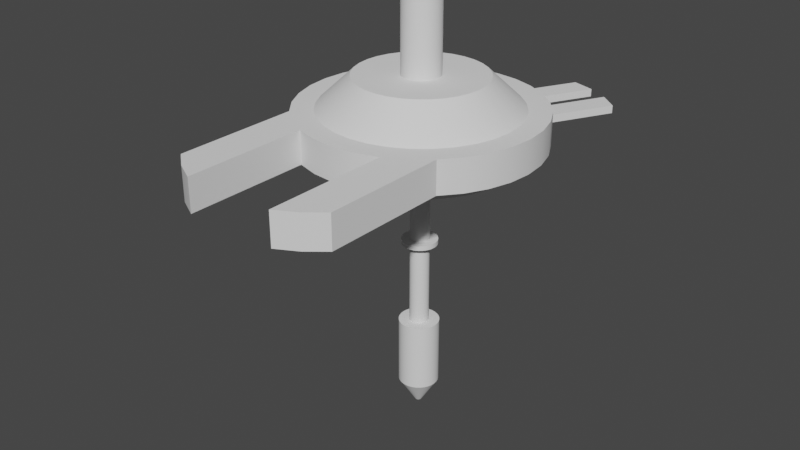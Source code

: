 # Source: station_mockup_2.blend  (saved by Blender 3.3.6; exported with 4.5.12 LTS)
import bpy
from mathutils import Matrix  # noqa: F401  (used for matrix-valued properties, if any)

bpy.ops.wm.read_factory_settings(use_empty=True)
scene = bpy.context.scene
scene.name = 'Scene'

# ---- collections
col_collection = bpy.data.collections.new('Collection'); scene.collection.children.link(col_collection)

# ---- node groups
ng_auto_smooth = bpy.data.node_groups.new('Auto Smooth', 'GeometryNodeTree')
_s = ng_auto_smooth.interface.new_socket(name='Geometry', in_out='OUTPUT', socket_type='NodeSocketGeometry')
_s = ng_auto_smooth.interface.new_socket(name='Geometry', in_out='INPUT', socket_type='NodeSocketGeometry')
_s = ng_auto_smooth.interface.new_socket(name='Angle', in_out='INPUT', socket_type='NodeSocketFloat')
_s.subtype = 'ANGLE'
_s.min_value = 0.0
_s.max_value = 3.142
ng_auto_smooth.is_modifier = True
_N = ng_auto_smooth.nodes; _L = ng_auto_smooth.links
n0 = _N.new('NodeGroupOutput'); n0.name = 'Group Output'; n0.location = (480, -100)
n1 = _N.new('NodeGroupInput'); n1.name = 'Group Input'; n1.location = (-420, -300)
n2 = _N.new('NodeGroupInput'); n2.name = 'Group Input.001'; n2.location = (-60, -100)
n3 = _N.new('GeometryNodeSetShadeSmooth'); n3.name = 'Set Shade Smooth'; n3.location = (120, -100)
n3.domain = 'EDGE'
n4 = _N.new('GeometryNodeSetShadeSmooth'); n4.name = 'Set Shade Smooth.001'; n4.location = (300, -100)
n5 = _N.new('GeometryNodeInputMeshEdgeAngle'); n5.name = 'Edge Angle'; n5.location = (-420, -220)
n6 = _N.new('GeometryNodeInputEdgeSmooth'); n6.name = 'Is Edge Smooth'; n6.location = (-60, -160)
n7 = _N.new('GeometryNodeInputShadeSmooth'); n7.name = 'Is Face Smooth'; n7.location = (-240, -340)
n8 = _N.new('FunctionNodeBooleanMath'); n8.name = 'Boolean Math'; n8.location = (-60, -220)
n9 = _N.new('FunctionNodeCompare'); n9.name = 'Compare'; n9.location = (-240, -180)
n9.operation = 'LESS_EQUAL'
_L.new(n5.outputs[0], n9.inputs[0])
_L.new(n4.outputs[0], n0.inputs[0])
_L.new(n1.outputs[1], n9.inputs[1])
_L.new(n9.outputs[0], n8.inputs[0])
_L.new(n7.outputs[0], n8.inputs[1])
_L.new(n2.outputs[0], n3.inputs[0])
_L.new(n6.outputs[0], n3.inputs[1])
_L.new(n3.outputs[0], n4.inputs[0])
_L.new(n8.outputs[0], n3.inputs[2])
n0.is_active_output = True

# ---- world
world_world = bpy.data.worlds.new('World'); scene.world = world_world
world_world.use_nodes = True; world_world.node_tree.nodes.clear()
_N = world_world.node_tree.nodes; _L = world_world.node_tree.links
n0 = _N.new('ShaderNodeOutputWorld'); n0.name = 'World Output'; n0.location = (300, 300)
n1 = _N.new('ShaderNodeBackground'); n1.name = 'Background'; n1.location = (10, 300)
n1.inputs[0].default_value = (0.05088, 0.05088, 0.05088, 1.0)
_L.new(n1.outputs[0], n0.inputs[0])
n0.is_active_output = True
world_world.color = (0.05088, 0.05088, 0.05088)
world_world.use_sun_shadow = False
world_world.sun_shadow_jitter_overblur = 0.0

# ---- meshes
me_cylinder = bpy.data.meshes.new('Cylinder')
me_cylinder.from_pydata([(-1.045e-06, 76.21, -13.34), (-1.045e-06, 96.97, 13.34), (14.87, 74.75, -13.34), (18.92, 95.11, 13.34), (29.16, 70.41, -13.34), (37.11, 89.59, 13.34), (42.34, 63.37, -13.34), (53.88, 80.63, 13.34), (53.89, 53.89, -13.34), (68.57, 68.57, 13.34), (63.37, 42.34, -13.34), (80.63, 53.88, 13.34), (70.41, 29.16, -13.34), (89.59, 37.11, 13.34), (74.75, 14.87, -13.34), (95.11, 18.92, 13.34), (76.21, -1.608e-07, -13.34), (96.97, -1.608e-07, 13.34), (74.75, -14.87, -13.34), (95.11, -18.92, 13.34), (70.41, -29.16, -13.34), (89.59, -37.11, 13.34), (63.37, -42.34, -13.34), (80.63, -53.88, 13.34), (53.89, -53.89, -13.34), (68.57, -68.57, 13.34), (42.34, -63.37, -13.34), (53.88, -80.63, 13.34), (29.16, -70.41, -13.34), (37.11, -89.59, 13.34), (14.87, -74.75, -13.34), (18.92, -95.11, 13.34), (-1.045e-06, -76.21, -13.34), (-1.045e-06, -96.97, 13.34), (-14.87, -74.75, -13.34), (-18.92, -95.11, 13.34), (-29.16, -70.41, -13.34), (-37.11, -89.59, 13.34), (-42.34, -63.37, -13.34), (-53.88, -80.63, 13.34), (-53.89, -53.89, -13.34), (-68.57, -68.57, 13.34), (-63.37, -42.34, -13.34), (-80.63, -53.88, 13.34), (-70.41, -29.16, -13.34), (-89.59, -37.11, 13.34), (-74.75, -14.87, -13.34), (-95.11, -18.92, 13.34), (-76.21, -1.608e-07, -13.34), (-96.97, -1.608e-07, 13.34), (-74.75, 14.87, -13.34), (-95.11, 18.92, 13.34), (-70.41, 29.16, -13.34), (-89.59, 37.11, 13.34), (-63.37, 42.34, -13.34), (-80.63, 53.88, 13.34), (-53.89, 53.89, -13.34), (-68.57, 68.57, 13.34), (-42.34, 63.37, -13.34), (-53.88, 80.63, 13.34), (-29.16, 70.41, -13.34), (-37.11, 89.59, 13.34), (-14.87, 74.75, -13.34), (-18.92, 95.11, 13.34), (68.57, -170.9, 13.34), (68.57, -170.9, -13.34), (53.88, -182.9, -13.34), (53.88, -182.9, 13.34), (37.11, -191.9, -13.34), (37.11, -191.9, 13.34), (-37.11, -191.9, 13.34), (-37.11, -191.9, -13.34), (-53.88, -182.9, -13.34), (-53.88, -182.9, 13.34), (-68.57, -170.9, -13.34), (-68.57, -170.9, 13.34), (18.92, 95.11, 13.34), (18.92, 95.11, -13.34), (37.11, 89.59, -13.34), (37.11, 89.59, 13.34), (53.88, 80.63, -13.34), (53.88, 80.63, 13.34), (68.57, 68.57, -13.34), (68.57, 68.57, 13.34), (18.92, 95.11, 3.065), (18.92, 95.11, -3.065), (37.11, 89.59, -3.065), (37.11, 89.59, 3.065), (53.88, 80.63, 3.065), (53.88, 80.63, -3.065), (68.57, 68.57, -3.065), (68.57, 68.57, 3.065), (44.83, 143.6, 3.065), (44.83, 143.6, -3.065), (63.02, 138.1, -3.065), (63.02, 138.1, 3.065), (79.78, 129.1, 3.065), (79.78, 129.1, -3.065), (94.48, 117.0, -3.065), (94.48, 117.0, 3.065), (15.46, 77.72, 13.34), (-1.13e-06, 79.24, 13.34), (30.32, 73.21, 13.34), (44.02, 65.88, 13.34), (56.03, 56.03, 13.34), (65.88, 44.02, 13.34), (73.21, 30.32, 13.34), (77.72, 15.46, 13.34), (79.24, -3.638e-07, 13.34), (77.72, -15.46, 13.34), (73.21, -30.32, 13.34), (65.88, -44.02, 13.34), (56.03, -56.03, 13.34), (44.02, -65.88, 13.34), (30.32, -73.21, 13.34), (15.46, -77.72, 13.34), (-1.13e-06, -79.24, 13.34), (-15.46, -77.72, 13.34), (-30.32, -73.21, 13.34), (-44.02, -65.88, 13.34), (-56.03, -56.03, 13.34), (-65.88, -44.02, 13.34), (-73.21, -30.32, 13.34), (-77.72, -15.46, 13.34), (-79.24, -3.638e-07, 13.34), (-77.72, 15.46, 13.34), (-73.21, 30.32, 13.34), (-65.88, 44.02, 13.34), (-56.03, 56.03, 13.34), (-44.02, 65.88, 13.34), (-30.32, 73.21, 13.34), (-15.46, 77.72, 13.34), (10.2, 51.27, 38.77), (-6.793e-07, 52.27, 38.77), (20.0, 48.29, 38.77), (29.04, 43.46, 38.77), (36.96, 36.96, 38.77), (43.46, 29.04, 38.77), (48.29, 20.0, 38.77), (51.27, 10.2, 38.77), (52.27, -3.559e-07, 38.77), (51.27, -10.2, 38.77), (48.29, -20.0, 38.77), (43.46, -29.04, 38.77), (36.96, -36.96, 38.77), (29.04, -43.46, 38.77), (20.0, -48.29, 38.77), (10.2, -51.27, 38.77), (-6.793e-07, -52.27, 38.77), (-10.2, -51.27, 38.77), (-20.0, -48.29, 38.77), (-29.04, -43.46, 38.77), (-36.96, -36.96, 38.77), (-43.46, -29.04, 38.77), (-48.29, -20.0, 38.77), (-51.27, -10.2, 38.77), (-52.27, -3.559e-07, 38.77), (-51.27, 10.2, 38.77), (-48.29, 20.0, 38.77), (-43.46, 29.04, 38.77), (-36.96, 36.96, 38.77), (-29.04, 43.46, 38.77), (-20.0, 48.29, 38.77), (-10.2, 51.27, 38.77), (3.004, 15.1, 38.77), (-3.822e-07, 15.4, 38.77), (5.892, 14.22, 38.77), (8.554, 12.8, 38.77), (10.89, 10.89, 38.77), (12.8, 8.554, 38.77), (14.22, 5.892, 38.77), (15.1, 3.004, 38.77), (15.4, 3.435e-07, 38.77), (15.1, -3.004, 38.77), (14.22, -5.892, 38.77), (12.8, -8.554, 38.77), (10.89, -10.89, 38.77), (8.554, -12.8, 38.77), (5.892, -14.22, 38.77), (3.004, -15.1, 38.77), (-3.822e-07, -15.4, 38.77), (-3.004, -15.1, 38.77), (-5.892, -14.22, 38.77), (-8.554, -12.8, 38.77), (-10.89, -10.89, 38.77), (-12.8, -8.554, 38.77), (-14.22, -5.892, 38.77), (-15.1, -3.004, 38.77), (-15.4, 3.435e-07, 38.77), (-15.1, 3.004, 38.77), (-14.22, 5.892, 38.77), (-12.8, 8.554, 38.77), (-10.89, 10.89, 38.77), (-8.554, 12.8, 38.77), (-5.892, 14.22, 38.77), (-3.004, 15.1, 38.77), (3.004, 15.1, 98.2), (5.061e-06, 15.4, 98.2), (5.892, 14.22, 98.2), (8.554, 12.8, 98.2), (10.89, 10.89, 98.2), (12.8, 8.554, 98.2), (14.22, 5.892, 98.2), (15.1, 3.004, 98.2), (15.4, 3.435e-07, 98.2), (15.1, -3.004, 98.2), (14.22, -5.892, 98.2), (12.8, -8.554, 98.2), (10.89, -10.89, 98.2), (8.554, -12.8, 98.2), (5.892, -14.22, 98.2), (3.004, -15.1, 98.2), (5.061e-06, -15.4, 98.2), (-3.004, -15.1, 98.2), (-5.892, -14.22, 98.2), (-8.554, -12.8, 98.2), (-10.89, -10.89, 98.2), (-12.8, -8.554, 98.2), (-14.22, -5.892, 98.2), (-15.1, -3.004, 98.2), (-15.4, 3.435e-07, 98.2), (-15.1, 3.004, 98.2), (-14.22, 5.892, 98.2), (-12.8, 8.554, 98.2), (-10.89, 10.89, 98.2), (-8.554, 12.8, 98.2), (-5.892, 14.22, 98.2), (-3.004, 15.1, 98.2), (-1.045e-06, 96.97, -13.34), (18.92, 95.11, -13.34), (37.11, 89.59, -13.34), (53.88, 80.63, -13.34), (68.57, 68.57, -13.34), (80.63, 53.88, -13.34), (89.59, 37.11, -13.34), (95.11, 18.92, -13.34), (96.97, -1.608e-07, -13.34), (95.11, -18.92, -13.34), (89.59, -37.11, -13.34), (80.63, -53.88, -13.34), (68.57, -68.57, -13.34), (53.88, -80.63, -13.34), (37.11, -89.59, -13.34), (18.92, -95.11, -13.34), (-1.045e-06, -96.97, -13.34), (-18.92, -95.11, -13.34), (-37.11, -89.59, -13.34), (-53.88, -80.63, -13.34), (-68.57, -68.57, -13.34), (-80.63, -53.88, -13.34), (-89.59, -37.11, -13.34), (-95.11, -18.92, -13.34), (-96.97, -1.608e-07, -13.34), (-95.11, 18.92, -13.34), (-89.59, 37.11, -13.34), (-80.63, 53.88, -13.34), (-68.57, 68.57, -13.34), (-53.88, 80.63, -13.34), (-37.11, 89.59, -13.34), (-18.92, 95.11, -13.34), (-1.22e-06, 76.21, -26.0), (14.87, 74.75, -26.0), (29.16, 70.41, -26.0), (42.34, 63.37, -26.0), (53.89, 53.89, -26.0), (63.37, 42.34, -26.0), (70.41, 29.16, -26.0), (74.75, 14.87, -26.0), (76.21, -1.608e-07, -26.0), (74.75, -14.87, -26.0), (70.41, -29.16, -26.0), (63.37, -42.34, -26.0), (53.89, -53.89, -26.0), (42.34, -63.37, -26.0), (29.16, -70.41, -26.0), (14.87, -74.75, -26.0), (-1.22e-06, -76.21, -26.0), (-14.87, -74.75, -26.0), (-29.16, -70.41, -26.0), (-42.34, -63.37, -26.0), (-53.89, -53.89, -26.0), (-63.37, -42.34, -26.0), (-70.41, -29.16, -26.0), (-74.75, -14.87, -26.0), (-76.21, -1.608e-07, -26.0), (-74.75, 14.87, -26.0), (-70.41, 29.16, -26.0), (-63.37, 42.34, -26.0), (-53.89, 53.89, -26.0), (-42.34, 63.37, -26.0), (-29.16, 70.41, -26.0), (-14.87, 74.75, -26.0), (1.378e-06, 38.54, -26.0), (7.519, 37.8, -26.0), (14.75, 35.61, -26.0), (21.41, 32.05, -26.0), (27.25, 27.25, -26.0), (32.05, 21.41, -26.0), (35.61, 14.75, -26.0), (37.8, 7.519, -26.0), (38.54, -9.582e-08, -26.0), (37.8, -7.519, -26.0), (35.61, -14.75, -26.0), (32.05, -21.41, -26.0), (27.25, -27.25, -26.0), (21.41, -32.05, -26.0), (14.75, -35.61, -26.0), (7.519, -37.8, -26.0), (1.378e-06, -38.54, -26.0), (-7.519, -37.8, -26.0), (-14.75, -35.61, -26.0), (-21.41, -32.05, -26.0), (-27.25, -27.25, -26.0), (-32.05, -21.41, -26.0), (-35.61, -14.75, -26.0), (-37.8, -7.519, -26.0), (-38.54, -9.582e-08, -26.0), (-37.8, 7.519, -26.0), (-35.61, 14.75, -26.0), (-32.05, 21.41, -26.0), (-27.25, 27.25, -26.0), (-21.41, 32.05, -26.0), (-14.75, 35.61, -26.0), (-7.519, 37.8, -26.0), (-1.054e-06, 7.902, -169.9), (1.542, 7.75, -169.9), (3.024, 7.3, -169.9), (4.39, 6.57, -169.9), (5.587, 5.587, -169.9), (6.57, 4.39, -169.9), (7.3, 3.024, -169.9), (7.75, 1.542, -169.9), (7.902, -2.899e-07, -169.9), (7.75, -1.542, -169.9), (7.3, -3.024, -169.9), (6.57, -4.39, -169.9), (5.587, -5.587, -169.9), (4.39, -6.57, -169.9), (3.024, -7.3, -169.9), (1.542, -7.75, -169.9), (-1.054e-06, -7.902, -169.9), (-1.542, -7.75, -169.9), (-3.024, -7.3, -169.9), (-4.39, -6.57, -169.9), (-5.587, -5.587, -169.9), (-6.57, -4.39, -169.9), (-7.3, -3.024, -169.9), (-7.75, -1.542, -169.9), (-7.902, -2.899e-07, -169.9), (-7.75, 1.542, -169.9), (-7.3, 3.024, -169.9), (-6.57, 4.39, -169.9), (-5.587, 5.587, -169.9), (-4.39, 6.57, -169.9), (-3.024, 7.3, -169.9), (-1.542, 7.75, -169.9), (-1.805e-07, 16.56, -169.9), (3.23, 16.24, -169.9), (6.335, 15.29, -169.9), (9.197, 13.77, -169.9), (11.71, 11.71, -169.9), (13.77, 9.197, -169.9), (15.29, 6.335, -169.9), (16.24, 3.23, -169.9), (16.56, -1.383e-06, -169.9), (16.24, -3.23, -169.9), (15.29, -6.335, -169.9), (13.77, -9.198, -169.9), (11.71, -11.71, -169.9), (9.197, -13.77, -169.9), (6.335, -15.29, -169.9), (3.23, -16.24, -169.9), (-1.805e-07, -16.56, -169.9), (-3.23, -16.24, -169.9), (-6.335, -15.29, -169.9), (-9.197, -13.77, -169.9), (-11.71, -11.71, -169.9), (-13.77, -9.198, -169.9), (-15.29, -6.335, -169.9), (-16.24, -3.23, -169.9), (-16.56, -1.383e-06, -169.9), (-16.24, 3.23, -169.9), (-15.29, 6.335, -169.9), (-13.77, 9.197, -169.9), (-11.71, 11.71, -169.9), (-9.197, 13.77, -169.9), (-6.335, 15.29, -169.9), (-3.23, 16.24, -169.9), (-2.647e-08, 2.835, -248.7), (0.5532, 2.781, -248.7), (1.085, 2.62, -248.7), (1.575, 2.358, -248.7), (2.005, 2.005, -248.7), (2.358, 1.575, -248.7), (2.62, 1.085, -248.7), (2.781, 0.5532, -248.7), (2.835, -1.383e-06, -248.7), (2.781, -0.5532, -248.7), (2.62, -1.085, -248.7), (2.358, -1.575, -248.7), (2.005, -2.005, -248.7), (1.575, -2.358, -248.7), (1.085, -2.62, -248.7), (0.5532, -2.781, -248.7), (-2.647e-08, -2.835, -248.7), (-0.5532, -2.781, -248.7), (-1.085, -2.62, -248.7), (-1.575, -2.358, -248.7), (-2.005, -2.005, -248.7), (-2.358, -1.575, -248.7), (-2.62, -1.085, -248.7), (-2.781, -0.5532, -248.7), (-2.835, -1.383e-06, -248.7), (-2.781, 0.5532, -248.7), (-2.62, 1.085, -248.7), (-2.358, 1.575, -248.7), (-2.005, 2.005, -248.7), (-1.575, 2.358, -248.7), (-1.085, 2.62, -248.7), (-0.5532, 2.781, -248.7), (-1.805e-07, 16.56, -226.9), (3.23, 16.24, -226.9), (6.335, 15.29, -226.9), (9.197, 13.77, -226.9), (11.71, 11.71, -226.9), (13.77, 9.197, -226.9), (15.29, 6.335, -226.9), (16.24, 3.23, -226.9), (16.56, -1.383e-06, -226.9), (16.24, -3.23, -226.9), (15.29, -6.335, -226.9), (13.77, -9.198, -226.9), (11.71, -11.71, -226.9), (9.197, -13.77, -226.9), (6.335, -15.29, -226.9), (3.23, -16.24, -226.9), (-1.805e-07, -16.56, -226.9), (-3.23, -16.24, -226.9), (-6.335, -15.29, -226.9), (-9.197, -13.77, -226.9), (-11.71, -11.71, -226.9), (-13.77, -9.198, -226.9), (-15.29, -6.335, -226.9), (-16.24, -3.23, -226.9), (-16.56, -1.383e-06, -226.9), (-16.24, 3.23, -226.9), (-15.29, 6.335, -226.9), (-13.77, 9.197, -226.9), (-11.71, 11.71, -226.9), (-9.197, 13.77, -226.9), (-6.335, 15.29, -226.9), (-3.23, 16.24, -226.9), (7.3, 3.024, -95.98), (7.3, 3.024, -99.9), (6.57, 4.39, -99.9), (6.57, 4.39, -95.98), (-5.587, -5.587, -95.98), (-5.587, -5.587, -99.9), (-4.39, -6.57, -99.9), (-4.39, -6.57, -95.98), (7.75, 1.542, -95.98), (7.75, 1.542, -99.9), (-6.57, -4.39, -95.98), (-6.57, -4.39, -99.9), (7.902, -2.899e-07, -95.98), (7.902, -2.899e-07, -99.9), (-7.3, -3.024, -95.98), (-7.3, -3.024, -99.9), (7.75, -1.542, -95.98), (7.75, -1.542, -99.9), (-7.75, -1.542, -95.98), (-7.75, -1.542, -99.9), (7.3, -3.024, -95.98), (7.3, -3.024, -99.9), (-7.902, -2.899e-07, -95.98), (-7.902, -2.899e-07, -99.9), (6.57, -4.39, -95.98), (6.57, -4.39, -99.9), (-7.75, 1.542, -95.98), (-7.75, 1.542, -99.9), (5.587, -5.587, -95.98), (5.587, -5.587, -99.9), (-7.3, 3.024, -95.98), (-7.3, 3.024, -99.9), (4.39, -6.57, -95.98), (4.39, -6.57, -99.9), (-6.57, 4.39, -95.98), (-6.57, 4.39, -99.9), (3.024, -7.3, -95.98), (3.024, -7.3, -99.9), (1.542, 7.75, -95.98), (1.542, 7.75, -99.9), (-1.054e-06, 7.902, -99.9), (-1.054e-06, 7.902, -95.98), (-5.587, 5.587, -95.98), (-5.587, 5.587, -99.9), (1.542, -7.75, -95.98), (1.542, -7.75, -99.9), (3.024, 7.3, -95.98), (3.024, 7.3, -99.9), (-4.39, 6.57, -95.98), (-4.39, 6.57, -99.9), (-1.054e-06, -7.902, -95.98), (-1.054e-06, -7.902, -99.9), (4.39, 6.57, -95.98), (4.39, 6.57, -99.9), (-3.024, 7.3, -95.98), (-3.024, 7.3, -99.9), (-1.542, -7.75, -95.98), (-1.542, -7.75, -99.9), (5.587, 5.587, -95.98), (5.587, 5.587, -99.9), (-1.542, 7.75, -95.98), (-1.542, 7.75, -99.9), (-3.024, -7.3, -95.98), (-3.024, -7.3, -99.9), (13.47, 5.58, -95.98), (13.47, 5.58, -99.9), (12.12, 8.101, -99.9), (12.12, 8.101, -95.98), (-10.31, -10.31, -95.98), (-10.31, -10.31, -99.9), (-8.101, -12.12, -99.9), (-8.101, -12.12, -95.98), (14.3, 2.845, -95.98), (14.3, 2.845, -99.9), (-12.12, -8.101, -95.98), (-12.12, -8.101, -99.9), (14.58, -2.664e-07, -95.98), (14.58, -2.664e-07, -99.9), (-13.47, -5.58, -95.98), (-13.47, -5.58, -99.9), (14.3, -2.845, -95.98), (14.3, -2.845, -99.9), (-14.3, -2.845, -95.98), (-14.3, -2.845, -99.9), (13.47, -5.58, -95.98), (13.47, -5.58, -99.9), (-14.58, -2.664e-07, -95.98), (-14.58, -2.664e-07, -99.9), (12.12, -8.101, -95.98), (12.12, -8.101, -99.9), (-14.3, 2.845, -95.98), (-14.3, 2.845, -99.9), (10.31, -10.31, -95.98), (10.31, -10.31, -99.9), (-13.47, 5.58, -95.98), (-13.47, 5.58, -99.9), (8.101, -12.12, -95.98), (8.101, -12.12, -99.9), (-12.12, 8.101, -95.98), (-12.12, 8.101, -99.9), (5.58, -13.47, -95.98), (5.58, -13.47, -99.9), (2.845, 14.3, -95.98), (2.845, 14.3, -99.9), (-9.373e-07, 14.58, -99.9), (-9.373e-07, 14.58, -95.98), (-10.31, 10.31, -95.98), (-10.31, 10.31, -99.9), (2.845, -14.3, -95.98), (2.845, -14.3, -99.9), (5.58, 13.47, -95.98), (5.58, 13.47, -99.9), (-8.101, 12.12, -95.98), (-8.101, 12.12, -99.9), (-9.373e-07, -14.58, -95.98), (-9.373e-07, -14.58, -99.9), (8.101, 12.12, -95.98), (8.101, 12.12, -99.9), (-5.58, 13.47, -95.98), (-5.58, 13.47, -99.9), (-2.845, -14.3, -95.98), (-2.845, -14.3, -99.9), (10.31, 10.31, -95.98), (10.31, 10.31, -99.9), (-2.845, 14.3, -95.98), (-2.845, 14.3, -99.9), (-5.58, -13.47, -95.98), (-5.58, -13.47, -99.9), (6.57, 4.39, -48.38), (-4.39, -6.57, -48.38), (-1.054e-06, 7.902, -48.38), (7.3, 3.024, -48.38), (-5.587, -5.587, -48.38), (7.75, 1.542, -48.38), (-6.57, -4.39, -48.38), (7.902, -2.899e-07, -48.38), (-7.3, -3.024, -48.38), (7.75, -1.542, -48.38), (-7.75, -1.542, -48.38), (7.3, -3.024, -48.38), (-7.902, -2.899e-07, -48.38), (6.57, -4.39, -48.38), (-7.75, 1.542, -48.38), (5.587, -5.587, -48.38), (-7.3, 3.024, -48.38), (4.39, -6.57, -48.38), (-6.57, 4.39, -48.38), (3.024, -7.3, -48.38), (1.542, 7.75, -48.38), (-5.587, 5.587, -48.38), (1.542, -7.75, -48.38), (3.024, 7.3, -48.38), (-4.39, 6.57, -48.38), (-1.054e-06, -7.902, -48.38), (4.39, 6.57, -48.38), (-3.024, 7.3, -48.38), (-1.542, -7.75, -48.38), (5.587, 5.587, -48.38), (-1.542, 7.75, -48.38), (-3.024, -7.3, -48.38)], [], [(228, 1, 3, 229), (9, 232, 82, 83), (229, 3, 76, 77), (3, 5, 79, 76), (232, 9, 11, 233), (233, 11, 13, 234), (234, 13, 15, 235), (235, 15, 17, 236), (236, 17, 19, 237), (237, 19, 21, 238), (238, 21, 23, 239), (239, 23, 25, 240), (241, 240, 65, 66), (242, 241, 66, 68), (242, 29, 31, 243), (243, 31, 33, 244), (244, 33, 35, 245), (245, 35, 37, 246), (41, 248, 74, 75), (240, 25, 64, 65), (248, 41, 43, 249), (249, 43, 45, 250), (250, 45, 47, 251), (251, 47, 49, 252), (252, 49, 51, 253), (253, 51, 53, 254), (254, 53, 55, 255), (255, 55, 57, 256), (256, 57, 59, 257), (257, 59, 61, 258), (15, 13, 106, 107), (258, 61, 63, 259), (259, 63, 1, 228), (30, 32, 276, 275), (65, 64, 67, 66), (66, 67, 69, 68), (71, 70, 73, 72), (72, 73, 75, 74), (246, 37, 70, 71), (248, 247, 72, 74), (27, 29, 69, 67), (25, 27, 67, 64), (247, 246, 71, 72), (39, 41, 75, 73), (29, 242, 68, 69), (37, 39, 73, 70), (82, 80, 89, 90), (78, 79, 81, 80), (83, 82, 90, 91), (232, 231, 80, 82), (5, 7, 81, 79), (230, 229, 77, 78), (7, 9, 83, 81), (231, 230, 78, 80), (84, 87, 95, 92), (89, 88, 96, 97), (79, 78, 86, 87), (78, 77, 85, 86), (81, 83, 91, 88), (80, 81, 88, 89), (76, 79, 87, 84), (77, 76, 84, 85), (93, 92, 95, 94), (97, 96, 99, 98), (85, 84, 92, 93), (91, 90, 98, 99), (90, 89, 97, 98), (87, 86, 94, 95), (86, 85, 93, 94), (88, 91, 99, 96), (127, 126, 158, 159), (33, 31, 115, 116), (51, 49, 124, 125), (7, 5, 102, 103), (25, 23, 111, 112), (43, 41, 120, 121), (61, 59, 129, 130), (17, 15, 107, 108), (35, 33, 116, 117), (53, 51, 125, 126), (9, 7, 103, 104), (27, 25, 112, 113), (45, 43, 121, 122), (63, 61, 130, 131), (19, 17, 108, 109), (37, 35, 117, 118), (55, 53, 126, 127), (11, 9, 104, 105), (29, 27, 113, 114), (47, 45, 122, 123), (3, 1, 101, 100), (1, 63, 131, 101), (21, 19, 109, 110), (39, 37, 118, 119), (57, 55, 127, 128), (13, 11, 105, 106), (31, 29, 114, 115), (49, 47, 123, 124), (5, 3, 100, 102), (23, 21, 110, 111), (41, 39, 119, 120), (59, 57, 128, 129), (135, 134, 166, 167), (114, 113, 145, 146), (100, 101, 133, 132), (128, 127, 159, 160), (115, 114, 146, 147), (102, 100, 132, 134), (129, 128, 160, 161), (116, 115, 147, 148), (103, 102, 134, 135), (130, 129, 161, 162), (117, 116, 148, 149), (104, 103, 135, 136), (131, 130, 162, 163), (118, 117, 149, 150), (105, 104, 136, 137), (101, 131, 163, 133), (119, 118, 150, 151), (106, 105, 137, 138), (120, 119, 151, 152), (107, 106, 138, 139), (121, 120, 152, 153), (108, 107, 139, 140), (122, 121, 153, 154), (109, 108, 140, 141), (123, 122, 154, 155), (110, 109, 141, 142), (124, 123, 155, 156), (111, 110, 142, 143), (125, 124, 156, 157), (112, 111, 143, 144), (126, 125, 157, 158), (113, 112, 144, 145), (170, 169, 201, 202), (162, 161, 193, 194), (149, 148, 180, 181), (136, 135, 167, 168), (163, 162, 194, 195), (150, 149, 181, 182), (137, 136, 168, 169), (133, 163, 195, 165), (151, 150, 182, 183), (138, 137, 169, 170), (152, 151, 183, 184), (139, 138, 170, 171), (153, 152, 184, 185), (140, 139, 171, 172), (154, 153, 185, 186), (141, 140, 172, 173), (155, 154, 186, 187), (142, 141, 173, 174), (156, 155, 187, 188), (143, 142, 174, 175), (157, 156, 188, 189), (144, 143, 175, 176), (158, 157, 189, 190), (145, 144, 176, 177), (159, 158, 190, 191), (146, 145, 177, 178), (132, 133, 165, 164), (160, 159, 191, 192), (147, 146, 178, 179), (134, 132, 164, 166), (161, 160, 192, 193), (148, 147, 179, 180), (196, 197, 227, 226, 225, 224, 223, 222, 221, 220, 219, 218, 217, 216, 215, 214, 213, 212, 211, 210, 209, 208, 207, 206, 205, 204, 203, 202, 201, 200, 199, 198), (184, 183, 215, 216), (171, 170, 202, 203), (185, 184, 216, 217), (172, 171, 203, 204), (186, 185, 217, 218), (173, 172, 204, 205), (187, 186, 218, 219), (174, 173, 205, 206), (188, 187, 219, 220), (175, 174, 206, 207), (189, 188, 220, 221), (176, 175, 207, 208), (190, 189, 221, 222), (177, 176, 208, 209), (191, 190, 222, 223), (178, 177, 209, 210), (164, 165, 197, 196), (192, 191, 223, 224), (179, 178, 210, 211), (166, 164, 196, 198), (193, 192, 224, 225), (180, 179, 211, 212), (167, 166, 198, 199), (194, 193, 225, 226), (181, 180, 212, 213), (168, 167, 199, 200), (195, 194, 226, 227), (182, 181, 213, 214), (169, 168, 200, 201), (165, 195, 227, 197), (183, 182, 214, 215), (2, 0, 228, 229), (4, 2, 229, 230), (6, 4, 230, 231), (8, 6, 231, 232), (10, 8, 232, 233), (12, 10, 233, 234), (14, 12, 234, 235), (16, 14, 235, 236), (18, 16, 236, 237), (20, 18, 237, 238), (22, 20, 238, 239), (24, 22, 239, 240), (26, 24, 240, 241), (28, 26, 241, 242), (30, 28, 242, 243), (32, 30, 243, 244), (34, 32, 244, 245), (36, 34, 245, 246), (38, 36, 246, 247), (40, 38, 247, 248), (42, 40, 248, 249), (44, 42, 249, 250), (46, 44, 250, 251), (48, 46, 251, 252), (50, 48, 252, 253), (52, 50, 253, 254), (54, 52, 254, 255), (56, 54, 255, 256), (58, 56, 256, 257), (60, 58, 257, 258), (62, 60, 258, 259), (0, 62, 259, 228), (262, 263, 295, 294), (4, 6, 263, 262), (58, 60, 290, 289), (32, 34, 277, 276), (6, 8, 264, 263), (60, 62, 291, 290), (34, 36, 278, 277), (8, 10, 265, 264), (62, 0, 260, 291), (36, 38, 279, 278), (10, 12, 266, 265), (38, 40, 280, 279), (12, 14, 267, 266), (40, 42, 281, 280), (14, 16, 268, 267), (42, 44, 282, 281), (16, 18, 269, 268), (44, 46, 283, 282), (18, 20, 270, 269), (46, 48, 284, 283), (20, 22, 271, 270), (48, 50, 285, 284), (22, 24, 272, 271), (50, 52, 286, 285), (24, 26, 273, 272), (52, 54, 287, 286), (26, 28, 274, 273), (0, 2, 261, 260), (54, 56, 288, 287), (28, 30, 275, 274), (2, 4, 262, 261), (56, 58, 289, 288), (454, 453, 330, 329), (289, 290, 322, 321), (276, 277, 309, 308), (263, 264, 296, 295), (290, 291, 323, 322), (277, 278, 310, 309), (264, 265, 297, 296), (291, 260, 292, 323), (278, 279, 311, 310), (265, 266, 298, 297), (279, 280, 312, 311), (266, 267, 299, 298), (280, 281, 313, 312), (267, 268, 300, 299), (281, 282, 314, 313), (268, 269, 301, 300), (282, 283, 315, 314), (269, 270, 302, 301), (283, 284, 316, 315), (270, 271, 303, 302), (284, 285, 317, 316), (271, 272, 304, 303), (285, 286, 318, 317), (272, 273, 305, 304), (286, 287, 319, 318), (273, 274, 306, 305), (260, 261, 293, 292), (287, 288, 320, 319), (274, 275, 307, 306), (261, 262, 294, 293), (288, 289, 321, 320), (275, 276, 308, 307), (332, 333, 365, 364), (458, 457, 344, 343), (453, 461, 331, 330), (457, 463, 345, 344), (461, 465, 332, 331), (463, 467, 346, 345), (465, 469, 333, 332), (467, 471, 347, 346), (469, 473, 334, 333), (471, 475, 348, 347), (473, 477, 335, 334), (475, 479, 349, 348), (477, 481, 336, 335), (479, 483, 350, 349), (481, 485, 337, 336), (483, 487, 351, 350), (485, 489, 338, 337), (492, 491, 325, 324), (487, 495, 352, 351), (489, 497, 339, 338), (491, 499, 326, 325), (495, 501, 353, 352), (497, 503, 340, 339), (499, 505, 327, 326), (501, 507, 354, 353), (503, 509, 341, 340), (505, 511, 328, 327), (507, 513, 355, 354), (509, 515, 342, 341), (511, 454, 329, 328), (513, 492, 324, 355), (515, 458, 343, 342), (367, 368, 432, 431), (346, 347, 379, 378), (333, 334, 366, 365), (347, 348, 380, 379), (334, 335, 367, 366), (348, 349, 381, 380), (335, 336, 368, 367), (349, 350, 382, 381), (336, 337, 369, 368), (350, 351, 383, 382), (337, 338, 370, 369), (324, 325, 357, 356), (351, 352, 384, 383), (338, 339, 371, 370), (325, 326, 358, 357), (352, 353, 385, 384), (339, 340, 372, 371), (326, 327, 359, 358), (353, 354, 386, 385), (340, 341, 373, 372), (327, 328, 360, 359), (354, 355, 387, 386), (341, 342, 374, 373), (328, 329, 361, 360), (355, 324, 356, 387), (342, 343, 375, 374), (329, 330, 362, 361), (343, 344, 376, 375), (330, 331, 363, 362), (344, 345, 377, 376), (331, 332, 364, 363), (345, 346, 378, 377), (388, 389, 390, 391, 392, 393, 394, 395, 396, 397, 398, 399, 400, 401, 402, 403, 404, 405, 406, 407, 408, 409, 410, 411, 412, 413, 414, 415, 416, 417, 418, 419), (381, 382, 446, 445), (368, 369, 433, 432), (382, 383, 447, 446), (369, 370, 434, 433), (356, 357, 421, 420), (383, 384, 448, 447), (370, 371, 435, 434), (357, 358, 422, 421), (384, 385, 449, 448), (371, 372, 436, 435), (358, 359, 423, 422), (385, 386, 450, 449), (372, 373, 437, 436), (359, 360, 424, 423), (386, 387, 451, 450), (373, 374, 438, 437), (360, 361, 425, 424), (387, 356, 420, 451), (374, 375, 439, 438), (361, 362, 426, 425), (375, 376, 440, 439), (362, 363, 427, 426), (376, 377, 441, 440), (363, 364, 428, 427), (377, 378, 442, 441), (364, 365, 429, 428), (378, 379, 443, 442), (365, 366, 430, 429), (379, 380, 444, 443), (366, 367, 431, 430), (380, 381, 445, 444), (389, 388, 420, 421), (390, 389, 421, 422), (391, 390, 422, 423), (392, 391, 423, 424), (393, 392, 424, 425), (394, 393, 425, 426), (395, 394, 426, 427), (396, 395, 427, 428), (397, 396, 428, 429), (398, 397, 429, 430), (399, 398, 430, 431), (400, 399, 431, 432), (401, 400, 432, 433), (402, 401, 433, 434), (403, 402, 434, 435), (404, 403, 435, 436), (405, 404, 436, 437), (406, 405, 437, 438), (407, 406, 438, 439), (408, 407, 439, 440), (409, 408, 440, 441), (410, 409, 441, 442), (411, 410, 442, 443), (412, 411, 443, 444), (413, 412, 444, 445), (414, 413, 445, 446), (415, 414, 446, 447), (416, 415, 447, 448), (417, 416, 448, 449), (418, 417, 449, 450), (419, 418, 450, 451), (388, 419, 451, 420), (611, 581, 459, 514), (477, 473, 537, 541), (610, 582, 493, 512), (498, 504, 568, 562), (609, 580, 455, 510), (472, 476, 540, 536), (608, 611, 514, 508), (507, 501, 565, 571), (607, 610, 512, 506), (479, 475, 539, 543), (606, 609, 510, 504), (500, 506, 570, 564), (605, 608, 508, 502), (474, 478, 542, 538), (604, 607, 506, 500), (509, 503, 567, 573), (603, 606, 504, 498), (481, 477, 541, 545), (602, 605, 502, 496), (502, 508, 572, 566), (601, 604, 500, 494), (476, 480, 544, 540), (600, 603, 498, 490), (511, 505, 569, 575), (599, 602, 496, 488), (483, 479, 543, 547), (598, 601, 494, 486), (453, 454, 518, 517), (582, 600, 490, 493), (504, 510, 574, 568), (597, 599, 488, 484), (478, 482, 546, 542), (596, 598, 486, 482), (455, 452, 516, 519), (595, 597, 484, 480), (513, 507, 571, 577), (594, 596, 482, 478), (485, 481, 545, 549), (593, 595, 480, 476), (457, 458, 522, 521), (592, 594, 478, 474), (506, 512, 576, 570), (591, 593, 476, 472), (480, 484, 548, 544), (590, 592, 474, 470), (459, 456, 520, 523), (589, 591, 472, 468), (515, 509, 573, 579), (588, 590, 470, 466), (487, 483, 547, 551), (587, 589, 468, 464), (461, 453, 517, 525), (586, 588, 466, 462), (508, 514, 578, 572), (585, 587, 464, 460), (482, 486, 550, 546), (584, 586, 462, 456), (452, 460, 524, 516), (583, 585, 460, 452), (454, 511, 575, 518), (581, 584, 456, 459), (489, 485, 549, 553), (580, 583, 452, 455), (463, 457, 521, 527), (578, 523, 522, 579), (576, 557, 556, 577), (574, 519, 518, 575), (572, 578, 579, 573), (570, 576, 577, 571), (568, 574, 575, 569), (566, 572, 573, 567), (564, 570, 571, 565), (562, 568, 569, 563), (560, 566, 567, 561), (558, 564, 565, 559), (554, 562, 563, 555), (552, 560, 561, 553), (550, 558, 559, 551), (557, 554, 555, 556), (548, 552, 553, 549), (546, 550, 551, 547), (544, 548, 549, 545), (542, 546, 547, 543), (540, 544, 545, 541), (538, 542, 543, 539), (536, 540, 541, 537), (534, 538, 539, 535), (532, 536, 537, 533), (530, 534, 535, 531), (528, 532, 533, 529), (526, 530, 531, 527), (524, 528, 529, 525), (520, 526, 527, 521), (516, 524, 525, 517), (523, 520, 521, 522), (519, 516, 517, 518), (505, 499, 563, 569), (470, 474, 538, 534), (496, 502, 566, 560), (475, 471, 535, 539), (503, 497, 561, 567), (468, 472, 536, 532), (494, 500, 564, 558), (473, 469, 533, 537), (501, 495, 559, 565), (466, 470, 534, 530), (490, 498, 562, 554), (471, 467, 531, 535), (499, 491, 555, 563), (464, 468, 532, 528), (488, 496, 560, 552), (469, 465, 529, 533), (497, 489, 553, 561), (462, 466, 530, 526), (486, 494, 558, 550), (514, 459, 523, 578), (467, 463, 527, 531), (495, 487, 551, 559), (458, 515, 579, 522), (460, 464, 528, 524), (493, 490, 554, 557), (512, 493, 557, 576), (465, 461, 525, 529), (491, 492, 556, 555), (492, 513, 577, 556), (456, 462, 526, 520), (484, 488, 552, 548), (510, 455, 519, 574), (297, 298, 583, 580), (311, 312, 584, 581), (298, 299, 585, 583), (312, 313, 586, 584), (299, 300, 587, 585), (313, 314, 588, 586), (300, 301, 589, 587), (314, 315, 590, 588), (301, 302, 591, 589), (315, 316, 592, 590), (302, 303, 593, 591), (316, 317, 594, 592), (303, 304, 595, 593), (317, 318, 596, 594), (304, 305, 597, 595), (318, 319, 598, 596), (305, 306, 599, 597), (292, 293, 600, 582), (319, 320, 601, 598), (306, 307, 602, 599), (293, 294, 603, 600), (320, 321, 604, 601), (307, 308, 605, 602), (294, 295, 606, 603), (321, 322, 607, 604), (308, 309, 608, 605), (295, 296, 609, 606), (322, 323, 610, 607), (309, 310, 611, 608), (296, 297, 580, 609), (323, 292, 582, 610), (310, 311, 581, 611)])
me_cylinder.polygons.foreach_set('use_smooth', [True] * 582)
_uv = me_cylinder.uv_layers.new(name='UVMap')
_uv.uv.foreach_set('vector', [1.0, 0.5, 1.0, 1.0, 0.9688, 1.0, 0.9688, 0.5, 0.0, 0.0, 0.0, 0.0, 0.0, 0.0, 0.0, 0.0, 0.0, 0.0, 0.0, 0.0, 0.0, 0.0, 0.0, 0.0, 0.2968, 0.4854, 0.3418, 0.4717, 0.3418, 0.4717, 0.2968, 0.4854, 0.875, 0.5, 0.875, 1.0, 0.8438, 1.0, 0.8438, 0.5, 0.8438, 0.5, 0.8438, 1.0, 0.8125, 1.0, 0.8125, 0.5, 0.8125, 0.5, 0.8125, 1.0, 0.7812, 1.0, 0.7812, 0.5, 0.7812, 0.5, 0.7812, 1.0, 0.75, 1.0, 0.75, 0.5, 0.75, 0.5, 0.75, 1.0, 0.7188, 1.0, 0.7188, 0.5, 0.7188, 0.5, 0.7188, 1.0, 0.6875, 1.0, 0.6875, 0.5, 0.6875, 0.5, 0.6875, 1.0, 0.6562, 1.0, 0.6562, 0.5, 0.6562, 0.5, 0.6562, 1.0, 0.625, 1.0, 0.625, 0.5, 0.8833, 0.05045, 0.9197, 0.08029, 0.9197, 0.08029, 0.8833, 0.05045, 0.8418, 0.02827, 0.8833, 0.05045, 0.8833, 0.05045, 0.8418, 0.02827, 0.5625, 0.5, 0.5625, 1.0, 0.5312, 1.0, 0.5312, 0.5, 0.5312, 0.5, 0.5312, 1.0, 0.5, 1.0, 0.5, 0.5, 0.5, 0.5, 0.5, 1.0, 0.4688, 1.0, 0.4688, 0.5, 0.4688, 0.5, 0.4688, 1.0, 0.4375, 1.0, 0.4375, 0.5, 0.375, 1.0, 0.375, 0.5, 0.375, 0.5, 0.375, 1.0, 0.625, 0.5, 0.625, 1.0, 0.625, 1.0, 0.625, 0.5, 0.375, 0.5, 0.375, 1.0, 0.3438, 1.0, 0.3438, 0.5, 0.3438, 0.5, 0.3438, 1.0, 0.3125, 1.0, 0.3125, 0.5, 0.3125, 0.5, 0.3125, 1.0, 0.2812, 1.0, 0.2812, 0.5, 0.2812, 0.5, 0.2812, 1.0, 0.25, 1.0, 0.25, 0.5, 0.25, 0.5, 0.25, 1.0, 0.2188, 1.0, 0.2188, 0.5, 0.2188, 0.5, 0.2188, 1.0, 0.1875, 1.0, 0.1875, 0.5, 0.1875, 0.5, 0.1875, 1.0, 0.1562, 1.0, 0.1562, 0.5, 0.1562, 0.5, 0.1562, 1.0, 0.125, 1.0, 0.125, 0.5, 0.125, 0.5, 0.125, 1.0, 0.09375, 1.0, 0.09375, 0.5, 0.09375, 0.5, 0.09375, 1.0, 0.0625, 1.0, 0.0625, 0.5, 0.7812, 1.0, 0.8125, 1.0, 0.8125, 1.0, 0.7812, 1.0, 0.0625, 0.5, 0.0625, 1.0, 0.03125, 1.0, 0.03125, 0.5, 0.03125, 0.5, 0.03125, 1.0, 0.0, 1.0, 0.0, 0.5, 0.7868, 0.06501, 0.75, 0.06139, 0.75, 0.06139, 0.7868, 0.06501, 0.625, 0.5, 0.625, 1.0, 0.5938, 1.0, 0.5938, 0.5, 0.5938, 0.5, 0.5938, 1.0, 0.5625, 1.0, 0.5625, 0.5, 0.4375, 0.5, 0.4375, 1.0, 0.4062, 1.0, 0.4062, 0.5, 0.4062, 0.5, 0.4062, 1.0, 0.375, 1.0, 0.375, 0.5, 0.4375, 0.5, 0.4375, 1.0, 0.4375, 1.0, 0.4375, 0.5, 0.5803, 0.08029, 0.6167, 0.05045, 0.6167, 0.05045, 0.5803, 0.08029, 0.3833, 0.05045, 0.3418, 0.02827, 0.3418, 0.02827, 0.3833, 0.05045, 0.4197, 0.08029, 0.3833, 0.05045, 0.3833, 0.05045, 0.4197, 0.08029, 0.6167, 0.05045, 0.6582, 0.02827, 0.6582, 0.02827, 0.6167, 0.05045, 0.1167, 0.05045, 0.08029, 0.08029, 0.08029, 0.08029, 0.1167, 0.05045, 0.5625, 1.0, 0.5625, 0.5, 0.5625, 0.5, 0.5625, 1.0, 0.1582, 0.02827, 0.1167, 0.05045, 0.1167, 0.05045, 0.1582, 0.02827, 0.9197, 0.4197, 0.8833, 0.4496, 0.8833, 0.4496, 0.9197, 0.4197, 0.9375, 0.5, 0.9375, 1.0, 0.9062, 1.0, 0.9062, 0.5, 0.875, 1.0, 0.875, 0.5, 0.875, 0.5, 0.875, 1.0, 0.9197, 0.4197, 0.8833, 0.4496, 0.8833, 0.4496, 0.9197, 0.4197, 0.3418, 0.4717, 0.3833, 0.4496, 0.3833, 0.4496, 0.3418, 0.4717, 0.8418, 0.4717, 0.7968, 0.4854, 0.7968, 0.4854, 0.8418, 0.4717, 0.3833, 0.4496, 0.4197, 0.4197, 0.4197, 0.4197, 0.3833, 0.4496, 0.8833, 0.4496, 0.8418, 0.4717, 0.8418, 0.4717, 0.8833, 0.4496, 0.2968, 0.4854, 0.3418, 0.4717, 0.3418, 0.4717, 0.2968, 0.4854, 0.9062, 0.5, 0.9062, 1.0, 0.9062, 1.0, 0.9062, 0.5, 0.9375, 1.0, 0.9375, 0.5, 0.9375, 0.5, 0.9375, 1.0, 0.8418, 0.4717, 0.7968, 0.4854, 0.7968, 0.4854, 0.8418, 0.4717, 0.3833, 0.4496, 0.4197, 0.4197, 0.4197, 0.4197, 0.3833, 0.4496, 0.9062, 0.5, 0.9062, 1.0, 0.9062, 1.0, 0.9062, 0.5, 0.2968, 0.4854, 0.3418, 0.4717, 0.3418, 0.4717, 0.2968, 0.4854, 0.9688, 0.5, 0.9688, 1.0, 0.9688, 1.0, 0.9688, 0.5, 0.9688, 0.5, 0.9688, 1.0, 0.9375, 1.0, 0.9375, 0.5, 0.9062, 0.5, 0.9062, 1.0, 0.875, 1.0, 0.875, 0.5, 0.9688, 0.5, 0.9688, 1.0, 0.9688, 1.0, 0.9688, 0.5, 0.875, 1.0, 0.875, 0.5, 0.875, 0.5, 0.875, 1.0, 0.9197, 0.4197, 0.8833, 0.4496, 0.8833, 0.4496, 0.9197, 0.4197, 0.9375, 1.0, 0.9375, 0.5, 0.9375, 0.5, 0.9375, 1.0, 0.8418, 0.4717, 0.7968, 0.4854, 0.7968, 0.4854, 0.8418, 0.4717, 0.3833, 0.4496, 0.4197, 0.4197, 0.4197, 0.4197, 0.3833, 0.4496, 0.1562, 1.0, 0.1875, 1.0, 0.1875, 1.0, 0.1562, 1.0, 0.5, 1.0, 0.5312, 1.0, 0.5312, 1.0, 0.5, 1.0, 0.2188, 1.0, 0.25, 1.0, 0.25, 1.0, 0.2188, 1.0, 0.3833, 0.4496, 0.3418, 0.4717, 0.3418, 0.4717, 0.3833, 0.4496, 0.625, 1.0, 0.6562, 1.0, 0.6562, 1.0, 0.625, 1.0, 0.3438, 1.0, 0.375, 1.0, 0.375, 1.0, 0.3438, 1.0, 0.0625, 1.0, 0.09375, 1.0, 0.09375, 1.0, 0.0625, 1.0, 0.75, 1.0, 0.7812, 1.0, 0.7812, 1.0, 0.75, 1.0, 0.4688, 1.0, 0.5, 1.0, 0.5, 1.0, 0.4688, 1.0, 0.1875, 1.0, 0.2188, 1.0, 0.2188, 1.0, 0.1875, 1.0, 0.4197, 0.4197, 0.3833, 0.4496, 0.3833, 0.4496, 0.4197, 0.4197, 0.3833, 0.05045, 0.4197, 0.08029, 0.4197, 0.08029, 0.3833, 0.05045, 0.3125, 1.0, 0.3438, 1.0, 0.3438, 1.0, 0.3125, 1.0, 0.03125, 1.0, 0.0625, 1.0, 0.0625, 1.0, 0.03125, 1.0, 0.7188, 1.0, 0.75, 1.0, 0.75, 1.0, 0.7188, 1.0, 0.4375, 1.0, 0.4688, 1.0, 0.4688, 1.0, 0.4375, 1.0, 0.1562, 1.0, 0.1875, 1.0, 0.1875, 1.0, 0.1562, 1.0, 0.8438, 1.0, 0.875, 1.0, 0.875, 1.0, 0.8438, 1.0, 0.3418, 0.02827, 0.3833, 0.05045, 0.3833, 0.05045, 0.3418, 0.02827, 0.2812, 1.0, 0.3125, 1.0, 0.3125, 1.0, 0.2812, 1.0, 0.9688, 1.0, 1.0, 1.0, 1.0, 1.0, 0.9688, 1.0, 0.0, 1.0, 0.03125, 1.0, 0.03125, 1.0, 0.0, 1.0, 0.6875, 1.0, 0.7188, 1.0, 0.7188, 1.0, 0.6875, 1.0, 0.1167, 0.05045, 0.1582, 0.02827, 0.1582, 0.02827, 0.1167, 0.05045, 0.125, 1.0, 0.1562, 1.0, 0.1562, 1.0, 0.125, 1.0, 0.8125, 1.0, 0.8438, 1.0, 0.8438, 1.0, 0.8125, 1.0, 0.5312, 1.0, 0.5625, 1.0, 0.5625, 1.0, 0.5312, 1.0, 0.25, 1.0, 0.2812, 1.0, 0.2812, 1.0, 0.25, 1.0, 0.3418, 0.4717, 0.2968, 0.4854, 0.2968, 0.4854, 0.3418, 0.4717, 0.6562, 1.0, 0.6875, 1.0, 0.6875, 1.0, 0.6562, 1.0, 0.08029, 0.08029, 0.1167, 0.05045, 0.1167, 0.05045, 0.08029, 0.08029, 0.09375, 1.0, 0.125, 1.0, 0.125, 1.0, 0.09375, 1.0, 0.3833, 0.4496, 0.3418, 0.4717, 0.3418, 0.4717, 0.3833, 0.4496, 0.3418, 0.02827, 0.3833, 0.05045, 0.3833, 0.05045, 0.3418, 0.02827, 0.9688, 1.0, 1.0, 1.0, 1.0, 1.0, 0.9688, 1.0, 0.125, 1.0, 0.1562, 1.0, 0.1562, 1.0, 0.125, 1.0, 0.5312, 1.0, 0.5625, 1.0, 0.5625, 1.0, 0.5312, 1.0, 0.3418, 0.4717, 0.2968, 0.4854, 0.2968, 0.4854, 0.3418, 0.4717, 0.09375, 1.0, 0.125, 1.0, 0.125, 1.0, 0.09375, 1.0, 0.5, 1.0, 0.5312, 1.0, 0.5312, 1.0, 0.5, 1.0, 0.3833, 0.4496, 0.3418, 0.4717, 0.3418, 0.4717, 0.3833, 0.4496, 0.0625, 1.0, 0.09375, 1.0, 0.09375, 1.0, 0.0625, 1.0, 0.4688, 1.0, 0.5, 1.0, 0.5, 1.0, 0.4688, 1.0, 0.4197, 0.4197, 0.3833, 0.4496, 0.3833, 0.4496, 0.4197, 0.4197, 0.03125, 1.0, 0.0625, 1.0, 0.0625, 1.0, 0.03125, 1.0, 0.4375, 1.0, 0.4688, 1.0, 0.4688, 1.0, 0.4375, 1.0, 0.8438, 1.0, 0.875, 1.0, 0.875, 1.0, 0.8438, 1.0, 0.0, 1.0, 0.03125, 1.0, 0.03125, 1.0, 0.0, 1.0, 0.1167, 0.05045, 0.1582, 0.02827, 0.1582, 0.02827, 0.1167, 0.05045, 0.8125, 1.0, 0.8438, 1.0, 0.8438, 1.0, 0.8125, 1.0, 0.08029, 0.08029, 0.1167, 0.05045, 0.1167, 0.05045, 0.08029, 0.08029, 0.7812, 1.0, 0.8125, 1.0, 0.8125, 1.0, 0.7812, 1.0, 0.3438, 1.0, 0.375, 1.0, 0.375, 1.0, 0.3438, 1.0, 0.75, 1.0, 0.7812, 1.0, 0.7812, 1.0, 0.75, 1.0, 0.3125, 1.0, 0.3438, 1.0, 0.3438, 1.0, 0.3125, 1.0, 0.7188, 1.0, 0.75, 1.0, 0.75, 1.0, 0.7188, 1.0, 0.2812, 1.0, 0.3125, 1.0, 0.3125, 1.0, 0.2812, 1.0, 0.6875, 1.0, 0.7188, 1.0, 0.7188, 1.0, 0.6875, 1.0, 0.25, 1.0, 0.2812, 1.0, 0.2812, 1.0, 0.25, 1.0, 0.6562, 1.0, 0.6875, 1.0, 0.6875, 1.0, 0.6562, 1.0, 0.2188, 1.0, 0.25, 1.0, 0.25, 1.0, 0.2188, 1.0, 0.625, 1.0, 0.6562, 1.0, 0.6562, 1.0, 0.625, 1.0, 0.1875, 1.0, 0.2188, 1.0, 0.2188, 1.0, 0.1875, 1.0, 0.3833, 0.05045, 0.4197, 0.08029, 0.4197, 0.08029, 0.3833, 0.05045, 0.8125, 1.0, 0.8438, 1.0, 0.8438, 1.0, 0.8125, 1.0, 0.0625, 1.0, 0.09375, 1.0, 0.09375, 1.0, 0.0625, 1.0, 0.4688, 1.0, 0.5, 1.0, 0.5, 1.0, 0.4688, 1.0, 0.4197, 0.4197, 0.3833, 0.4496, 0.3833, 0.4496, 0.4197, 0.4197, 0.03125, 1.0, 0.0625, 1.0, 0.0625, 1.0, 0.03125, 1.0, 0.4375, 1.0, 0.4688, 1.0, 0.4688, 1.0, 0.4375, 1.0, 0.8438, 1.0, 0.875, 1.0, 0.875, 1.0, 0.8438, 1.0, 0.0, 1.0, 0.03125, 1.0, 0.03125, 1.0, 0.0, 1.0, 0.1167, 0.05045, 0.1582, 0.02827, 0.1582, 0.02827, 0.1167, 0.05045, 0.8125, 1.0, 0.8438, 1.0, 0.8438, 1.0, 0.8125, 1.0, 0.08029, 0.08029, 0.1167, 0.05045, 0.1167, 0.05045, 0.08029, 0.08029, 0.7812, 1.0, 0.8125, 1.0, 0.8125, 1.0, 0.7812, 1.0, 0.3438, 1.0, 0.375, 1.0, 0.375, 1.0, 0.3438, 1.0, 0.75, 1.0, 0.7812, 1.0, 0.7812, 1.0, 0.75, 1.0, 0.3125, 1.0, 0.3438, 1.0, 0.3438, 1.0, 0.3125, 1.0, 0.7188, 1.0, 0.75, 1.0, 0.75, 1.0, 0.7188, 1.0, 0.2812, 1.0, 0.3125, 1.0, 0.3125, 1.0, 0.2812, 1.0, 0.6875, 1.0, 0.7188, 1.0, 0.7188, 1.0, 0.6875, 1.0, 0.25, 1.0, 0.2812, 1.0, 0.2812, 1.0, 0.25, 1.0, 0.6562, 1.0, 0.6875, 1.0, 0.6875, 1.0, 0.6562, 1.0, 0.2188, 1.0, 0.25, 1.0, 0.25, 1.0, 0.2188, 1.0, 0.625, 1.0, 0.6562, 1.0, 0.6562, 1.0, 0.625, 1.0, 0.1875, 1.0, 0.2188, 1.0, 0.2188, 1.0, 0.1875, 1.0, 0.3833, 0.05045, 0.4197, 0.08029, 0.4197, 0.08029, 0.3833, 0.05045, 0.1562, 1.0, 0.1875, 1.0, 0.1875, 1.0, 0.1562, 1.0, 0.3418, 0.02827, 0.3833, 0.05045, 0.3833, 0.05045, 0.3418, 0.02827, 0.9688, 1.0, 1.0, 1.0, 1.0, 1.0, 0.9688, 1.0, 0.125, 1.0, 0.1562, 1.0, 0.1562, 1.0, 0.125, 1.0, 0.5312, 1.0, 0.5625, 1.0, 0.5625, 1.0, 0.5312, 1.0, 0.3418, 0.4717, 0.2968, 0.4854, 0.2968, 0.4854, 0.3418, 0.4717, 0.09375, 1.0, 0.125, 1.0, 0.125, 1.0, 0.09375, 1.0, 0.5, 1.0, 0.5312, 1.0, 0.5312, 1.0, 0.5, 1.0, 0.2968, 0.4854, 0.25, 0.49, 0.2032, 0.4854, 0.1582, 0.4717, 0.1167, 0.4496, 0.08029, 0.4197, 0.05045, 0.3833, 0.02827, 0.3418, 0.01461, 0.2968, 0.01, 0.25, 0.01461, 0.2032, 0.02827, 0.1582, 0.05045, 0.1167, 0.08029, 0.08029, 0.1167, 0.05045, 0.1582, 0.02827, 0.2032, 0.01461, 0.25, 0.01, 0.2968, 0.01461, 0.3418, 0.02827, 0.3833, 0.05045, 0.4197, 0.08029, 0.4496, 0.1167, 0.4717, 0.1582, 0.4854, 0.2032, 0.49, 0.25, 0.4854, 0.2968, 0.4717, 0.3418, 0.4496, 0.3833, 0.4197, 0.4197, 0.3833, 0.4496, 0.3418, 0.4717, 0.08029, 0.08029, 0.1167, 0.05045, 0.1167, 0.05045, 0.08029, 0.08029, 0.7812, 1.0, 0.8125, 1.0, 0.8125, 1.0, 0.7812, 1.0, 0.3438, 1.0, 0.375, 1.0, 0.375, 1.0, 0.3438, 1.0, 0.75, 1.0, 0.7812, 1.0, 0.7812, 1.0, 0.75, 1.0, 0.3125, 1.0, 0.3438, 1.0, 0.3438, 1.0, 0.3125, 1.0, 0.7188, 1.0, 0.75, 1.0, 0.75, 1.0, 0.7188, 1.0, 0.2812, 1.0, 0.3125, 1.0, 0.3125, 1.0, 0.2812, 1.0, 0.6875, 1.0, 0.7188, 1.0, 0.7188, 1.0, 0.6875, 1.0, 0.25, 1.0, 0.2812, 1.0, 0.2812, 1.0, 0.25, 1.0, 0.6562, 1.0, 0.6875, 1.0, 0.6875, 1.0, 0.6562, 1.0, 0.2188, 1.0, 0.25, 1.0, 0.25, 1.0, 0.2188, 1.0, 0.625, 1.0, 0.6562, 1.0, 0.6562, 1.0, 0.625, 1.0, 0.1875, 1.0, 0.2188, 1.0, 0.2188, 1.0, 0.1875, 1.0, 0.3833, 0.05045, 0.4197, 0.08029, 0.4197, 0.08029, 0.3833, 0.05045, 0.1562, 1.0, 0.1875, 1.0, 0.1875, 1.0, 0.1562, 1.0, 0.3418, 0.02827, 0.3833, 0.05045, 0.3833, 0.05045, 0.3418, 0.02827, 0.9688, 1.0, 1.0, 1.0, 1.0, 1.0, 0.9688, 1.0, 0.125, 1.0, 0.1562, 1.0, 0.1562, 1.0, 0.125, 1.0, 0.5312, 1.0, 0.5625, 1.0, 0.5625, 1.0, 0.5312, 1.0, 0.3418, 0.4717, 0.2968, 0.4854, 0.2968, 0.4854, 0.3418, 0.4717, 0.09375, 1.0, 0.125, 1.0, 0.125, 1.0, 0.09375, 1.0, 0.5, 1.0, 0.5312, 1.0, 0.5312, 1.0, 0.5, 1.0, 0.3833, 0.4496, 0.3418, 0.4717, 0.3418, 0.4717, 0.3833, 0.4496, 0.0625, 1.0, 0.09375, 1.0, 0.09375, 1.0, 0.0625, 1.0, 0.4688, 1.0, 0.5, 1.0, 0.5, 1.0, 0.4688, 1.0, 0.4197, 0.4197, 0.3833, 0.4496, 0.3833, 0.4496, 0.4197, 0.4197, 0.03125, 1.0, 0.0625, 1.0, 0.0625, 1.0, 0.03125, 1.0, 0.4375, 1.0, 0.4688, 1.0, 0.4688, 1.0, 0.4375, 1.0, 0.8438, 1.0, 0.875, 1.0, 0.875, 1.0, 0.8438, 1.0, 0.0, 1.0, 0.03125, 1.0, 0.03125, 1.0, 0.0, 1.0, 0.1167, 0.05045, 0.1582, 0.02827, 0.1582, 0.02827, 0.1167, 0.05045, 0.7868, 0.435, 0.75, 0.4386, 0.75, 0.49, 0.7968, 0.4854, 0.8222, 0.4243, 0.7868, 0.435, 0.7968, 0.4854, 0.8418, 0.4717, 0.8548, 0.4068, 0.8222, 0.4243, 0.8418, 0.4717, 0.8833, 0.4496, 0.8834, 0.3834, 0.8548, 0.4068, 0.8833, 0.4496, 0.9197, 0.4197, 0.9068, 0.3548, 0.8834, 0.3834, 0.9197, 0.4197, 0.9496, 0.3833, 0.9243, 0.3222, 0.9068, 0.3548, 0.9496, 0.3833, 0.9717, 0.3418, 0.935, 0.2868, 0.9243, 0.3222, 0.9717, 0.3418, 0.9854, 0.2968, 0.9386, 0.25, 0.935, 0.2868, 0.9854, 0.2968, 0.99, 0.25, 0.935, 0.2132, 0.9386, 0.25, 0.99, 0.25, 0.9854, 0.2032, 0.9243, 0.1778, 0.935, 0.2132, 0.9854, 0.2032, 0.9717, 0.1582, 0.9068, 0.1452, 0.9243, 0.1778, 0.9717, 0.1582, 0.9496, 0.1167, 0.8834, 0.1166, 0.9068, 0.1452, 0.9496, 0.1167, 0.9197, 0.08029, 0.8548, 0.09317, 0.8834, 0.1166, 0.9197, 0.08029, 0.8833, 0.05045, 0.8222, 0.07574, 0.8548, 0.09317, 0.8833, 0.05045, 0.8418, 0.02827, 0.7868, 0.06501, 0.8222, 0.07574, 0.8418, 0.02827, 0.7968, 0.01461, 0.75, 0.06139, 0.7868, 0.06501, 0.7968, 0.01461, 0.75, 0.01, 0.7132, 0.06501, 0.75, 0.06139, 0.75, 0.01, 0.7032, 0.01461, 0.6778, 0.07574, 0.7132, 0.06501, 0.7032, 0.01461, 0.6582, 0.02827, 0.6452, 0.09317, 0.6778, 0.07574, 0.6582, 0.02827, 0.6167, 0.05045, 0.6166, 0.1166, 0.6452, 0.09317, 0.6167, 0.05045, 0.5803, 0.08029, 0.5932, 0.1452, 0.6166, 0.1166, 0.5803, 0.08029, 0.5504, 0.1167, 0.5757, 0.1778, 0.5932, 0.1452, 0.5504, 0.1167, 0.5283, 0.1582, 0.565, 0.2132, 0.5757, 0.1778, 0.5283, 0.1582, 0.5146, 0.2032, 0.5614, 0.25, 0.565, 0.2132, 0.5146, 0.2032, 0.51, 0.25, 0.565, 0.2868, 0.5614, 0.25, 0.51, 0.25, 0.5146, 0.2968, 0.5757, 0.3222, 0.565, 0.2868, 0.5146, 0.2968, 0.5283, 0.3418, 0.5932, 0.3548, 0.5757, 0.3222, 0.5283, 0.3418, 0.5504, 0.3833, 0.6166, 0.3834, 0.5932, 0.3548, 0.5504, 0.3833, 0.5803, 0.4197, 0.6452, 0.4068, 0.6166, 0.3834, 0.5803, 0.4197, 0.6167, 0.4496, 0.6778, 0.4243, 0.6452, 0.4068, 0.6167, 0.4496, 0.6582, 0.4717, 0.7132, 0.435, 0.6778, 0.4243, 0.6582, 0.4717, 0.7032, 0.4854, 0.75, 0.4386, 0.7132, 0.435, 0.7032, 0.4854, 0.75, 0.49, 0.8222, 0.4243, 0.8548, 0.4068, 0.8548, 0.4068, 0.8222, 0.4243, 0.8222, 0.4243, 0.8548, 0.4068, 0.8548, 0.4068, 0.8222, 0.4243, 0.6452, 0.4068, 0.6778, 0.4243, 0.6778, 0.4243, 0.6452, 0.4068, 0.75, 0.06139, 0.7132, 0.06501, 0.7132, 0.06501, 0.75, 0.06139, 0.8548, 0.4068, 0.8834, 0.3834, 0.8834, 0.3834, 0.8548, 0.4068, 0.6778, 0.4243, 0.7132, 0.435, 0.7132, 0.435, 0.6778, 0.4243, 0.7132, 0.06501, 0.6778, 0.07574, 0.6778, 0.07574, 0.7132, 0.06501, 0.8834, 0.3834, 0.9068, 0.3548, 0.9068, 0.3548, 0.8834, 0.3834, 0.7132, 0.435, 0.75, 0.4386, 0.75, 0.4386, 0.7132, 0.435, 0.6778, 0.07574, 0.6452, 0.09317, 0.6452, 0.09317, 0.6778, 0.07574, 0.9068, 0.3548, 0.9243, 0.3222, 0.9243, 0.3222, 0.9068, 0.3548, 0.6452, 0.09317, 0.6166, 0.1166, 0.6166, 0.1166, 0.6452, 0.09317, 0.9243, 0.3222, 0.935, 0.2868, 0.935, 0.2868, 0.9243, 0.3222, 0.6166, 0.1166, 0.5932, 0.1452, 0.5932, 0.1452, 0.6166, 0.1166, 0.935, 0.2868, 0.9386, 0.25, 0.9386, 0.25, 0.935, 0.2868, 0.5932, 0.1452, 0.5757, 0.1778, 0.5757, 0.1778, 0.5932, 0.1452, 0.9386, 0.25, 0.935, 0.2132, 0.935, 0.2132, 0.9386, 0.25, 0.5757, 0.1778, 0.565, 0.2132, 0.565, 0.2132, 0.5757, 0.1778, 0.935, 0.2132, 0.9243, 0.1778, 0.9243, 0.1778, 0.935, 0.2132, 0.565, 0.2132, 0.5614, 0.25, 0.5614, 0.25, 0.565, 0.2132, 0.9243, 0.1778, 0.9068, 0.1452, 0.9068, 0.1452, 0.9243, 0.1778, 0.5614, 0.25, 0.565, 0.2868, 0.565, 0.2868, 0.5614, 0.25, 0.9068, 0.1452, 0.8834, 0.1166, 0.8834, 0.1166, 0.9068, 0.1452, 0.565, 0.2868, 0.5757, 0.3222, 0.5757, 0.3222, 0.565, 0.2868, 0.8834, 0.1166, 0.8548, 0.09317, 0.8548, 0.09317, 0.8834, 0.1166, 0.5757, 0.3222, 0.5932, 0.3548, 0.5932, 0.3548, 0.5757, 0.3222, 0.8548, 0.09317, 0.8222, 0.07574, 0.8222, 0.07574, 0.8548, 0.09317, 0.75, 0.4386, 0.7868, 0.435, 0.7868, 0.435, 0.75, 0.4386, 0.5932, 0.3548, 0.6166, 0.3834, 0.6166, 0.3834, 0.5932, 0.3548, 0.8222, 0.07574, 0.7868, 0.06501, 0.7868, 0.06501, 0.8222, 0.07574, 0.7868, 0.435, 0.8222, 0.4243, 0.8222, 0.4243, 0.7868, 0.435, 0.6166, 0.3834, 0.6452, 0.4068, 0.6452, 0.4068, 0.6166, 0.3834, 0.9068, 0.3548, 0.9243, 0.3222, 0.9243, 0.3222, 0.9068, 0.3548, 0.6452, 0.4068, 0.6778, 0.4243, 0.6778, 0.4243, 0.6452, 0.4068, 0.75, 0.06139, 0.7132, 0.06501, 0.7132, 0.06501, 0.75, 0.06139, 0.8548, 0.4068, 0.8834, 0.3834, 0.8834, 0.3834, 0.8548, 0.4068, 0.6778, 0.4243, 0.7132, 0.435, 0.7132, 0.435, 0.6778, 0.4243, 0.7132, 0.06501, 0.6778, 0.07574, 0.6778, 0.07574, 0.7132, 0.06501, 0.8834, 0.3834, 0.9068, 0.3548, 0.9068, 0.3548, 0.8834, 0.3834, 0.7132, 0.435, 0.75, 0.4386, 0.75, 0.4386, 0.7132, 0.435, 0.6778, 0.07574, 0.6452, 0.09317, 0.6452, 0.09317, 0.6778, 0.07574, 0.9068, 0.3548, 0.9243, 0.3222, 0.9243, 0.3222, 0.9068, 0.3548, 0.6452, 0.09317, 0.6166, 0.1166, 0.6166, 0.1166, 0.6452, 0.09317, 0.9243, 0.3222, 0.935, 0.2868, 0.935, 0.2868, 0.9243, 0.3222, 0.6166, 0.1166, 0.5932, 0.1452, 0.5932, 0.1452, 0.6166, 0.1166, 0.935, 0.2868, 0.9386, 0.25, 0.9386, 0.25, 0.935, 0.2868, 0.5932, 0.1452, 0.5757, 0.1778, 0.5757, 0.1778, 0.5932, 0.1452, 0.9386, 0.25, 0.935, 0.2132, 0.935, 0.2132, 0.9386, 0.25, 0.5757, 0.1778, 0.565, 0.2132, 0.565, 0.2132, 0.5757, 0.1778, 0.935, 0.2132, 0.9243, 0.1778, 0.9243, 0.1778, 0.935, 0.2132, 0.565, 0.2132, 0.5614, 0.25, 0.5614, 0.25, 0.565, 0.2132, 0.9243, 0.1778, 0.9068, 0.1452, 0.9068, 0.1452, 0.9243, 0.1778, 0.5614, 0.25, 0.565, 0.2868, 0.565, 0.2868, 0.5614, 0.25, 0.9068, 0.1452, 0.8834, 0.1166, 0.8834, 0.1166, 0.9068, 0.1452, 0.565, 0.2868, 0.5757, 0.3222, 0.5757, 0.3222, 0.565, 0.2868, 0.8834, 0.1166, 0.8548, 0.09317, 0.8548, 0.09317, 0.8834, 0.1166, 0.5757, 0.3222, 0.5932, 0.3548, 0.5932, 0.3548, 0.5757, 0.3222, 0.8548, 0.09317, 0.8222, 0.07574, 0.8222, 0.07574, 0.8548, 0.09317, 0.75, 0.4386, 0.7868, 0.435, 0.7868, 0.435, 0.75, 0.4386, 0.5932, 0.3548, 0.6166, 0.3834, 0.6166, 0.3834, 0.5932, 0.3548, 0.8222, 0.07574, 0.7868, 0.06501, 0.7868, 0.06501, 0.8222, 0.07574, 0.7868, 0.435, 0.8222, 0.4243, 0.8222, 0.4243, 0.7868, 0.435, 0.6166, 0.3834, 0.6452, 0.4068, 0.6452, 0.4068, 0.6166, 0.3834, 0.7868, 0.06501, 0.75, 0.06139, 0.75, 0.06139, 0.7868, 0.06501, 0.9386, 0.25, 0.935, 0.2132, 0.935, 0.2132, 0.9386, 0.25, 0.6452, 0.09317, 0.6166, 0.1166, 0.6166, 0.1166, 0.6452, 0.09317, 0.9243, 0.3222, 0.935, 0.2868, 0.935, 0.2868, 0.9243, 0.3222, 0.6166, 0.1166, 0.5932, 0.1452, 0.5932, 0.1452, 0.6166, 0.1166, 0.935, 0.2868, 0.9386, 0.25, 0.9386, 0.25, 0.935, 0.2868, 0.5932, 0.1452, 0.5757, 0.1778, 0.5757, 0.1778, 0.5932, 0.1452, 0.9386, 0.25, 0.935, 0.2132, 0.935, 0.2132, 0.9386, 0.25, 0.5757, 0.1778, 0.565, 0.2132, 0.565, 0.2132, 0.5757, 0.1778, 0.935, 0.2132, 0.9243, 0.1778, 0.9243, 0.1778, 0.935, 0.2132, 0.565, 0.2132, 0.5614, 0.25, 0.5614, 0.25, 0.565, 0.2132, 0.9243, 0.1778, 0.9068, 0.1452, 0.9068, 0.1452, 0.9243, 0.1778, 0.5614, 0.25, 0.565, 0.2868, 0.565, 0.2868, 0.5614, 0.25, 0.9068, 0.1452, 0.8834, 0.1166, 0.8834, 0.1166, 0.9068, 0.1452, 0.565, 0.2868, 0.5757, 0.3222, 0.5757, 0.3222, 0.565, 0.2868, 0.8834, 0.1166, 0.8548, 0.09317, 0.8548, 0.09317, 0.8834, 0.1166, 0.5757, 0.3222, 0.5932, 0.3548, 0.5932, 0.3548, 0.5757, 0.3222, 0.8548, 0.09317, 0.8222, 0.07574, 0.8222, 0.07574, 0.8548, 0.09317, 0.75, 0.4386, 0.7868, 0.435, 0.7868, 0.435, 0.75, 0.4386, 0.5932, 0.3548, 0.6166, 0.3834, 0.6166, 0.3834, 0.5932, 0.3548, 0.8222, 0.07574, 0.7868, 0.06501, 0.7868, 0.06501, 0.8222, 0.07574, 0.7868, 0.435, 0.8222, 0.4243, 0.8222, 0.4243, 0.7868, 0.435, 0.6166, 0.3834, 0.6452, 0.4068, 0.6452, 0.4068, 0.6166, 0.3834, 0.7868, 0.06501, 0.75, 0.06139, 0.75, 0.06139, 0.7868, 0.06501, 0.8222, 0.4243, 0.8548, 0.4068, 0.8548, 0.4068, 0.8222, 0.4243, 0.6452, 0.4068, 0.6778, 0.4243, 0.6778, 0.4243, 0.6452, 0.4068, 0.75, 0.06139, 0.7132, 0.06501, 0.7132, 0.06501, 0.75, 0.06139, 0.8548, 0.4068, 0.8834, 0.3834, 0.8834, 0.3834, 0.8548, 0.4068, 0.6778, 0.4243, 0.7132, 0.435, 0.7132, 0.435, 0.6778, 0.4243, 0.7132, 0.06501, 0.6778, 0.07574, 0.6778, 0.07574, 0.7132, 0.06501, 0.8834, 0.3834, 0.9068, 0.3548, 0.9068, 0.3548, 0.8834, 0.3834, 0.7132, 0.435, 0.75, 0.4386, 0.75, 0.4386, 0.7132, 0.435, 0.6778, 0.07574, 0.6452, 0.09317, 0.6452, 0.09317, 0.6778, 0.07574, 0.9068, 0.1452, 0.8834, 0.1166, 0.8834, 0.1166, 0.9068, 0.1452, 0.5757, 0.1778, 0.565, 0.2132, 0.565, 0.2132, 0.5757, 0.1778, 0.935, 0.2132, 0.9243, 0.1778, 0.9243, 0.1778, 0.935, 0.2132, 0.565, 0.2132, 0.5614, 0.25, 0.5614, 0.25, 0.565, 0.2132, 0.9243, 0.1778, 0.9068, 0.1452, 0.9068, 0.1452, 0.9243, 0.1778, 0.5614, 0.25, 0.565, 0.2868, 0.565, 0.2868, 0.5614, 0.25, 0.9068, 0.1452, 0.8834, 0.1166, 0.8834, 0.1166, 0.9068, 0.1452, 0.565, 0.2868, 0.5757, 0.3222, 0.5757, 0.3222, 0.565, 0.2868, 0.8834, 0.1166, 0.8548, 0.09317, 0.8548, 0.09317, 0.8834, 0.1166, 0.5757, 0.3222, 0.5932, 0.3548, 0.5932, 0.3548, 0.5757, 0.3222, 0.8548, 0.09317, 0.8222, 0.07574, 0.8222, 0.07574, 0.8548, 0.09317, 0.75, 0.4386, 0.7868, 0.435, 0.7868, 0.435, 0.75, 0.4386, 0.5932, 0.3548, 0.6166, 0.3834, 0.6166, 0.3834, 0.5932, 0.3548, 0.8222, 0.07574, 0.7868, 0.06501, 0.7868, 0.06501, 0.8222, 0.07574, 0.7868, 0.435, 0.8222, 0.4243, 0.8222, 0.4243, 0.7868, 0.435, 0.6166, 0.3834, 0.6452, 0.4068, 0.6452, 0.4068, 0.6166, 0.3834, 0.7868, 0.06501, 0.75, 0.06139, 0.75, 0.06139, 0.7868, 0.06501, 0.8222, 0.4243, 0.8548, 0.4068, 0.8548, 0.4068, 0.8222, 0.4243, 0.6452, 0.4068, 0.6778, 0.4243, 0.6778, 0.4243, 0.6452, 0.4068, 0.75, 0.06139, 0.7132, 0.06501, 0.7132, 0.06501, 0.75, 0.06139, 0.8548, 0.4068, 0.8834, 0.3834, 0.8834, 0.3834, 0.8548, 0.4068, 0.6778, 0.4243, 0.7132, 0.435, 0.7132, 0.435, 0.6778, 0.4243, 0.7132, 0.06501, 0.6778, 0.07574, 0.6778, 0.07574, 0.7132, 0.06501, 0.8834, 0.3834, 0.9068, 0.3548, 0.9068, 0.3548, 0.8834, 0.3834, 0.7132, 0.435, 0.75, 0.4386, 0.75, 0.4386, 0.7132, 0.435, 0.6778, 0.07574, 0.6452, 0.09317, 0.6452, 0.09317, 0.6778, 0.07574, 0.9068, 0.3548, 0.9243, 0.3222, 0.9243, 0.3222, 0.9068, 0.3548, 0.6452, 0.09317, 0.6166, 0.1166, 0.6166, 0.1166, 0.6452, 0.09317, 0.9243, 0.3222, 0.935, 0.2868, 0.935, 0.2868, 0.9243, 0.3222, 0.6166, 0.1166, 0.5932, 0.1452, 0.5932, 0.1452, 0.6166, 0.1166, 0.935, 0.2868, 0.9386, 0.25, 0.9386, 0.25, 0.935, 0.2868, 0.5932, 0.1452, 0.5757, 0.1778, 0.5757, 0.1778, 0.5932, 0.1452, 0.75, 0.2823, 0.7563, 0.2817, 0.7624, 0.2798, 0.7679, 0.2769, 0.7728, 0.2728, 0.7769, 0.2679, 0.7798, 0.2624, 0.7817, 0.2563, 0.7823, 0.25, 0.7817, 0.2437, 0.7798, 0.2376, 0.7769, 0.2321, 0.7728, 0.2272, 0.7679, 0.2231, 0.7624, 0.2202, 0.7563, 0.2183, 0.75, 0.2177, 0.7437, 0.2183, 0.7376, 0.2202, 0.7321, 0.2231, 0.7272, 0.2272, 0.7231, 0.2321, 0.7202, 0.2376, 0.7183, 0.2437, 0.7177, 0.25, 0.7183, 0.2563, 0.7202, 0.2624, 0.7231, 0.2679, 0.7272, 0.2728, 0.7321, 0.2769, 0.7376, 0.2798, 0.7437, 0.2817, 0.565, 0.2868, 0.5757, 0.3222, 0.5757, 0.3222, 0.565, 0.2868, 0.8834, 0.1166, 0.8548, 0.09317, 0.8548, 0.09317, 0.8834, 0.1166, 0.5757, 0.3222, 0.5932, 0.3548, 0.5932, 0.3548, 0.5757, 0.3222, 0.8548, 0.09317, 0.8222, 0.07574, 0.8222, 0.07574, 0.8548, 0.09317, 0.75, 0.4386, 0.7868, 0.435, 0.7868, 0.435, 0.75, 0.4386, 0.5932, 0.3548, 0.6166, 0.3834, 0.6166, 0.3834, 0.5932, 0.3548, 0.8222, 0.07574, 0.7868, 0.06501, 0.7868, 0.06501, 0.8222, 0.07574, 0.7868, 0.435, 0.8222, 0.4243, 0.8222, 0.4243, 0.7868, 0.435, 0.6166, 0.3834, 0.6452, 0.4068, 0.6452, 0.4068, 0.6166, 0.3834, 0.7868, 0.06501, 0.75, 0.06139, 0.75, 0.06139, 0.7868, 0.06501, 0.8222, 0.4243, 0.8548, 0.4068, 0.8548, 0.4068, 0.8222, 0.4243, 0.6452, 0.4068, 0.6778, 0.4243, 0.6778, 0.4243, 0.6452, 0.4068, 0.75, 0.06139, 0.7132, 0.06501, 0.7132, 0.06501, 0.75, 0.06139, 0.8548, 0.4068, 0.8834, 0.3834, 0.8834, 0.3834, 0.8548, 0.4068, 0.6778, 0.4243, 0.7132, 0.435, 0.7132, 0.435, 0.6778, 0.4243, 0.7132, 0.06501, 0.6778, 0.07574, 0.6778, 0.07574, 0.7132, 0.06501, 0.8834, 0.3834, 0.9068, 0.3548, 0.9068, 0.3548, 0.8834, 0.3834, 0.7132, 0.435, 0.75, 0.4386, 0.75, 0.4386, 0.7132, 0.435, 0.6778, 0.07574, 0.6452, 0.09317, 0.6452, 0.09317, 0.6778, 0.07574, 0.9068, 0.3548, 0.9243, 0.3222, 0.9243, 0.3222, 0.9068, 0.3548, 0.6452, 0.09317, 0.6166, 0.1166, 0.6166, 0.1166, 0.6452, 0.09317, 0.9243, 0.3222, 0.935, 0.2868, 0.935, 0.2868, 0.9243, 0.3222, 0.6166, 0.1166, 0.5932, 0.1452, 0.5932, 0.1452, 0.6166, 0.1166, 0.935, 0.2868, 0.9386, 0.25, 0.9386, 0.25, 0.935, 0.2868, 0.5932, 0.1452, 0.5757, 0.1778, 0.5757, 0.1778, 0.5932, 0.1452, 0.9386, 0.25, 0.935, 0.2132, 0.935, 0.2132, 0.9386, 0.25, 0.5757, 0.1778, 0.565, 0.2132, 0.565, 0.2132, 0.5757, 0.1778, 0.935, 0.2132, 0.9243, 0.1778, 0.9243, 0.1778, 0.935, 0.2132, 0.565, 0.2132, 0.5614, 0.25, 0.5614, 0.25, 0.565, 0.2132, 0.9243, 0.1778, 0.9068, 0.1452, 0.9068, 0.1452, 0.9243, 0.1778, 0.5614, 0.25, 0.565, 0.2868, 0.565, 0.2868, 0.5614, 0.25, 0.7563, 0.2817, 0.75, 0.2823, 0.75, 0.4386, 0.7868, 0.435, 0.7624, 0.2798, 0.7563, 0.2817, 0.7868, 0.435, 0.8222, 0.4243, 0.7679, 0.2769, 0.7624, 0.2798, 0.8222, 0.4243, 0.8548, 0.4068, 0.7728, 0.2728, 0.7679, 0.2769, 0.8548, 0.4068, 0.8834, 0.3834, 0.7769, 0.2679, 0.7728, 0.2728, 0.8834, 0.3834, 0.9068, 0.3548, 0.7798, 0.2624, 0.7769, 0.2679, 0.9068, 0.3548, 0.9243, 0.3222, 0.7817, 0.2563, 0.7798, 0.2624, 0.9243, 0.3222, 0.935, 0.2868, 0.7823, 0.25, 0.7817, 0.2563, 0.935, 0.2868, 0.9386, 0.25, 0.7817, 0.2437, 0.7823, 0.25, 0.9386, 0.25, 0.935, 0.2132, 0.7798, 0.2376, 0.7817, 0.2437, 0.935, 0.2132, 0.9243, 0.1778, 0.7769, 0.2321, 0.7798, 0.2376, 0.9243, 0.1778, 0.9068, 0.1452, 0.7728, 0.2272, 0.7769, 0.2321, 0.9068, 0.1452, 0.8834, 0.1166, 0.7679, 0.2231, 0.7728, 0.2272, 0.8834, 0.1166, 0.8548, 0.09317, 0.7624, 0.2202, 0.7679, 0.2231, 0.8548, 0.09317, 0.8222, 0.07574, 0.7563, 0.2183, 0.7624, 0.2202, 0.8222, 0.07574, 0.7868, 0.06501, 0.75, 0.2177, 0.7563, 0.2183, 0.7868, 0.06501, 0.75, 0.06139, 0.7437, 0.2183, 0.75, 0.2177, 0.75, 0.06139, 0.7132, 0.06501, 0.7376, 0.2202, 0.7437, 0.2183, 0.7132, 0.06501, 0.6778, 0.07574, 0.7321, 0.2231, 0.7376, 0.2202, 0.6778, 0.07574, 0.6452, 0.09317, 0.7272, 0.2272, 0.7321, 0.2231, 0.6452, 0.09317, 0.6166, 0.1166, 0.7231, 0.2321, 0.7272, 0.2272, 0.6166, 0.1166, 0.5932, 0.1452, 0.7202, 0.2376, 0.7231, 0.2321, 0.5932, 0.1452, 0.5757, 0.1778, 0.7183, 0.2437, 0.7202, 0.2376, 0.5757, 0.1778, 0.565, 0.2132, 0.7177, 0.25, 0.7183, 0.2437, 0.565, 0.2132, 0.5614, 0.25, 0.7183, 0.2563, 0.7177, 0.25, 0.5614, 0.25, 0.565, 0.2868, 0.7202, 0.2624, 0.7183, 0.2563, 0.565, 0.2868, 0.5757, 0.3222, 0.7231, 0.2679, 0.7202, 0.2624, 0.5757, 0.3222, 0.5932, 0.3548, 0.7272, 0.2728, 0.7231, 0.2679, 0.5932, 0.3548, 0.6166, 0.3834, 0.7321, 0.2769, 0.7272, 0.2728, 0.6166, 0.3834, 0.6452, 0.4068, 0.7376, 0.2798, 0.7321, 0.2769, 0.6452, 0.4068, 0.6778, 0.4243, 0.7437, 0.2817, 0.7376, 0.2798, 0.6778, 0.4243, 0.7132, 0.435, 0.75, 0.2823, 0.7437, 0.2817, 0.7132, 0.435, 0.75, 0.4386, 0.6778, 0.07574, 0.6452, 0.09317, 0.6452, 0.09317, 0.6778, 0.07574, 0.9068, 0.1452, 0.9243, 0.1778, 0.9243, 0.1778, 0.9068, 0.1452, 0.7132, 0.435, 0.75, 0.4386, 0.75, 0.4386, 0.7132, 0.435, 0.8222, 0.4243, 0.8548, 0.4068, 0.8548, 0.4068, 0.8222, 0.4243, 0.8834, 0.3834, 0.9068, 0.3548, 0.9068, 0.3548, 0.8834, 0.3834, 0.9243, 0.1778, 0.9068, 0.1452, 0.9068, 0.1452, 0.9243, 0.1778, 0.7132, 0.06501, 0.6778, 0.07574, 0.6778, 0.07574, 0.7132, 0.06501, 0.6778, 0.4243, 0.6452, 0.4068, 0.6452, 0.4068, 0.6778, 0.4243, 0.6778, 0.4243, 0.7132, 0.435, 0.7132, 0.435, 0.6778, 0.4243, 0.565, 0.2868, 0.5614, 0.25, 0.5614, 0.25, 0.565, 0.2868, 0.8548, 0.4068, 0.8834, 0.3834, 0.8834, 0.3834, 0.8548, 0.4068, 0.6452, 0.4068, 0.6778, 0.4243, 0.6778, 0.4243, 0.6452, 0.4068, 0.75, 0.06139, 0.7132, 0.06501, 0.7132, 0.06501, 0.75, 0.06139, 0.5614, 0.25, 0.565, 0.2868, 0.565, 0.2868, 0.5614, 0.25, 0.6452, 0.4068, 0.6778, 0.4243, 0.6778, 0.4243, 0.6452, 0.4068, 0.7132, 0.06501, 0.75, 0.06139, 0.75, 0.06139, 0.7132, 0.06501, 0.8222, 0.4243, 0.8548, 0.4068, 0.8548, 0.4068, 0.8222, 0.4243, 0.8834, 0.1166, 0.9068, 0.1452, 0.9068, 0.1452, 0.8834, 0.1166, 0.7868, 0.06501, 0.75, 0.06139, 0.75, 0.06139, 0.7868, 0.06501, 0.75, 0.06139, 0.7132, 0.06501, 0.7132, 0.06501, 0.75, 0.06139, 0.6166, 0.3834, 0.6452, 0.4068, 0.6452, 0.4068, 0.6166, 0.3834, 0.9068, 0.1452, 0.8834, 0.1166, 0.8834, 0.1166, 0.9068, 0.1452, 0.7868, 0.435, 0.8222, 0.4243, 0.8222, 0.4243, 0.7868, 0.435, 0.8834, 0.3834, 0.8548, 0.4068, 0.8548, 0.4068, 0.8834, 0.3834, 0.8222, 0.07574, 0.7868, 0.06501, 0.7868, 0.06501, 0.8222, 0.07574, 0.5757, 0.3222, 0.565, 0.2868, 0.565, 0.2868, 0.5757, 0.3222, 0.5932, 0.3548, 0.6166, 0.3834, 0.6166, 0.3834, 0.5932, 0.3548, 0.9243, 0.3222, 0.9068, 0.3548, 0.9068, 0.3548, 0.9243, 0.3222, 0.75, 0.4386, 0.7868, 0.435, 0.7868, 0.435, 0.75, 0.4386, 0.8548, 0.4068, 0.8834, 0.3834, 0.8834, 0.3834, 0.8548, 0.4068, 0.8548, 0.09317, 0.8222, 0.07574, 0.8222, 0.07574, 0.8548, 0.09317, 0.565, 0.2868, 0.5757, 0.3222, 0.5757, 0.3222, 0.565, 0.2868, 0.5757, 0.3222, 0.5932, 0.3548, 0.5932, 0.3548, 0.5757, 0.3222, 0.9068, 0.3548, 0.9243, 0.3222, 0.9243, 0.3222, 0.9068, 0.3548, 0.8834, 0.1166, 0.8548, 0.09317, 0.8548, 0.09317, 0.8834, 0.1166, 0.7132, 0.435, 0.6778, 0.4243, 0.6778, 0.4243, 0.7132, 0.435, 0.565, 0.2868, 0.5757, 0.3222, 0.5757, 0.3222, 0.565, 0.2868, 0.8548, 0.09317, 0.8834, 0.1166, 0.8834, 0.1166, 0.8548, 0.09317, 0.9068, 0.1452, 0.8834, 0.1166, 0.8834, 0.1166, 0.9068, 0.1452, 0.6166, 0.1166, 0.6452, 0.09317, 0.6452, 0.09317, 0.6166, 0.1166, 0.5614, 0.25, 0.565, 0.2868, 0.565, 0.2868, 0.5614, 0.25, 0.6778, 0.4243, 0.7132, 0.435, 0.7132, 0.435, 0.6778, 0.4243, 0.9243, 0.1778, 0.9068, 0.1452, 0.9068, 0.1452, 0.9243, 0.1778, 0.8834, 0.1166, 0.8548, 0.09317, 0.8548, 0.09317, 0.8834, 0.1166, 0.565, 0.2132, 0.5614, 0.25, 0.5614, 0.25, 0.565, 0.2132, 0.6452, 0.09317, 0.6166, 0.1166, 0.6166, 0.1166, 0.6452, 0.09317, 0.935, 0.2132, 0.9243, 0.1778, 0.9243, 0.1778, 0.935, 0.2132, 0.6778, 0.07574, 0.7132, 0.06501, 0.7132, 0.06501, 0.6778, 0.07574, 0.5757, 0.1778, 0.565, 0.2132, 0.565, 0.2132, 0.5757, 0.1778, 0.5932, 0.3548, 0.5757, 0.3222, 0.5757, 0.3222, 0.5932, 0.3548, 0.9386, 0.25, 0.935, 0.2132, 0.935, 0.2132, 0.9386, 0.25, 0.935, 0.2868, 0.9243, 0.3222, 0.9243, 0.3222, 0.935, 0.2868, 0.5932, 0.1452, 0.5757, 0.1778, 0.5757, 0.1778, 0.5932, 0.1452, 0.7132, 0.06501, 0.6778, 0.07574, 0.6778, 0.07574, 0.7132, 0.06501, 0.935, 0.2868, 0.9386, 0.25, 0.9386, 0.25, 0.935, 0.2868, 0.5757, 0.3222, 0.5932, 0.3548, 0.5932, 0.3548, 0.5757, 0.3222, 0.6166, 0.1166, 0.5932, 0.1452, 0.5932, 0.1452, 0.6166, 0.1166, 0.9243, 0.3222, 0.935, 0.2868, 0.935, 0.2868, 0.9243, 0.3222, 0.9243, 0.3222, 0.935, 0.2868, 0.935, 0.2868, 0.9243, 0.3222, 0.9068, 0.3548, 0.8834, 0.3834, 0.8834, 0.3834, 0.9068, 0.3548, 0.6452, 0.09317, 0.6166, 0.1166, 0.6166, 0.1166, 0.6452, 0.09317, 0.8222, 0.07574, 0.8548, 0.09317, 0.8548, 0.09317, 0.8222, 0.07574, 0.9068, 0.3548, 0.9243, 0.3222, 0.9243, 0.3222, 0.9068, 0.3548, 0.5932, 0.1452, 0.6166, 0.1166, 0.6166, 0.1166, 0.5932, 0.1452, 0.6778, 0.07574, 0.6452, 0.09317, 0.6452, 0.09317, 0.6778, 0.07574, 0.7132, 0.435, 0.75, 0.4386, 0.75, 0.4386, 0.7132, 0.435, 0.8834, 0.3834, 0.9068, 0.3548, 0.9068, 0.3548, 0.8834, 0.3834, 0.7132, 0.06501, 0.6778, 0.07574, 0.6778, 0.07574, 0.7132, 0.06501, 0.6778, 0.4243, 0.7132, 0.435, 0.7132, 0.435, 0.6778, 0.4243, 0.8548, 0.4068, 0.8834, 0.3834, 0.8834, 0.3834, 0.8548, 0.4068, 0.75, 0.06139, 0.7132, 0.06501, 0.7132, 0.06501, 0.75, 0.06139, 0.6452, 0.4068, 0.6778, 0.4243, 0.6778, 0.4243, 0.6452, 0.4068, 0.8222, 0.4243, 0.8548, 0.4068, 0.8548, 0.4068, 0.8222, 0.4243, 0.7868, 0.06501, 0.75, 0.06139, 0.75, 0.06139, 0.7868, 0.06501, 0.6166, 0.3834, 0.6452, 0.4068, 0.6452, 0.4068, 0.6166, 0.3834, 0.7868, 0.435, 0.8222, 0.4243, 0.8222, 0.4243, 0.7868, 0.435, 0.8222, 0.07574, 0.7868, 0.06501, 0.7868, 0.06501, 0.8222, 0.07574, 0.5932, 0.3548, 0.6166, 0.3834, 0.6166, 0.3834, 0.5932, 0.3548, 0.75, 0.4386, 0.7868, 0.435, 0.7868, 0.435, 0.75, 0.4386, 0.8548, 0.09317, 0.8222, 0.07574, 0.8222, 0.07574, 0.8548, 0.09317, 0.5757, 0.3222, 0.5932, 0.3548, 0.5932, 0.3548, 0.5757, 0.3222, 0.8834, 0.1166, 0.8548, 0.09317, 0.8548, 0.09317, 0.8834, 0.1166, 0.565, 0.2868, 0.5757, 0.3222, 0.5757, 0.3222, 0.565, 0.2868, 0.9068, 0.1452, 0.8834, 0.1166, 0.8834, 0.1166, 0.9068, 0.1452, 0.5614, 0.25, 0.565, 0.2868, 0.565, 0.2868, 0.5614, 0.25, 0.9243, 0.1778, 0.9068, 0.1452, 0.9068, 0.1452, 0.9243, 0.1778, 0.565, 0.2132, 0.5614, 0.25, 0.5614, 0.25, 0.565, 0.2132, 0.935, 0.2132, 0.9243, 0.1778, 0.9243, 0.1778, 0.935, 0.2132, 0.5757, 0.1778, 0.565, 0.2132, 0.565, 0.2132, 0.5757, 0.1778, 0.9386, 0.25, 0.935, 0.2132, 0.935, 0.2132, 0.9386, 0.25, 0.5932, 0.1452, 0.5757, 0.1778, 0.5757, 0.1778, 0.5932, 0.1452, 0.935, 0.2868, 0.9386, 0.25, 0.9386, 0.25, 0.935, 0.2868, 0.6166, 0.1166, 0.5932, 0.1452, 0.5932, 0.1452, 0.6166, 0.1166, 0.9243, 0.3222, 0.935, 0.2868, 0.935, 0.2868, 0.9243, 0.3222, 0.6452, 0.09317, 0.6166, 0.1166, 0.6166, 0.1166, 0.6452, 0.09317, 0.9068, 0.3548, 0.9243, 0.3222, 0.9243, 0.3222, 0.9068, 0.3548, 0.8548, 0.4068, 0.8222, 0.4243, 0.8222, 0.4243, 0.8548, 0.4068, 0.565, 0.2132, 0.5614, 0.25, 0.5614, 0.25, 0.565, 0.2132, 0.7868, 0.06501, 0.75, 0.06139, 0.75, 0.06139, 0.7868, 0.06501, 0.5614, 0.25, 0.565, 0.2132, 0.565, 0.2132, 0.5614, 0.25, 0.75, 0.06139, 0.7868, 0.06501, 0.7868, 0.06501, 0.75, 0.06139, 0.935, 0.2132, 0.9243, 0.1778, 0.9243, 0.1778, 0.935, 0.2132, 0.6166, 0.3834, 0.6452, 0.4068, 0.6452, 0.4068, 0.6166, 0.3834, 0.9243, 0.1778, 0.935, 0.2132, 0.935, 0.2132, 0.9243, 0.1778, 0.6452, 0.4068, 0.6166, 0.3834, 0.6166, 0.3834, 0.6452, 0.4068, 0.5757, 0.1778, 0.565, 0.2132, 0.565, 0.2132, 0.5757, 0.1778, 0.7868, 0.435, 0.8222, 0.4243, 0.8222, 0.4243, 0.7868, 0.435, 0.565, 0.2132, 0.5757, 0.1778, 0.5757, 0.1778, 0.565, 0.2132, 0.8222, 0.4243, 0.7868, 0.435, 0.7868, 0.435, 0.8222, 0.4243, 0.9386, 0.25, 0.935, 0.2132, 0.935, 0.2132, 0.9386, 0.25, 0.8222, 0.07574, 0.7868, 0.06501, 0.7868, 0.06501, 0.8222, 0.07574, 0.935, 0.2132, 0.9386, 0.25, 0.9386, 0.25, 0.935, 0.2132, 0.7868, 0.06501, 0.8222, 0.07574, 0.8222, 0.07574, 0.7868, 0.06501, 0.5932, 0.1452, 0.5757, 0.1778, 0.5757, 0.1778, 0.5932, 0.1452, 0.5932, 0.3548, 0.6166, 0.3834, 0.6166, 0.3834, 0.5932, 0.3548, 0.6778, 0.07574, 0.6452, 0.09317, 0.6452, 0.09317, 0.6778, 0.07574, 0.5757, 0.1778, 0.5932, 0.1452, 0.5932, 0.1452, 0.5757, 0.1778, 0.6166, 0.3834, 0.5932, 0.3548, 0.5932, 0.3548, 0.6166, 0.3834, 0.6452, 0.09317, 0.6778, 0.07574, 0.6778, 0.07574, 0.6452, 0.09317, 0.935, 0.2868, 0.9386, 0.25, 0.9386, 0.25, 0.935, 0.2868, 0.75, 0.4386, 0.7868, 0.435, 0.7868, 0.435, 0.75, 0.4386, 0.7132, 0.435, 0.75, 0.4386, 0.75, 0.4386, 0.7132, 0.435, 0.9386, 0.25, 0.935, 0.2868, 0.935, 0.2868, 0.9386, 0.25, 0.7868, 0.435, 0.75, 0.4386, 0.75, 0.4386, 0.7868, 0.435, 0.75, 0.4386, 0.7132, 0.435, 0.7132, 0.435, 0.75, 0.4386, 0.6166, 0.1166, 0.5932, 0.1452, 0.5932, 0.1452, 0.6166, 0.1166, 0.8548, 0.09317, 0.8222, 0.07574, 0.8222, 0.07574, 0.8548, 0.09317, 0.8834, 0.3834, 0.9068, 0.3548, 0.9068, 0.3548, 0.8834, 0.3834, 0.9068, 0.3548, 0.9243, 0.3222, 0.9243, 0.3222, 0.9068, 0.3548, 0.6452, 0.09317, 0.6166, 0.1166, 0.6166, 0.1166, 0.6452, 0.09317, 0.9243, 0.3222, 0.935, 0.2868, 0.935, 0.2868, 0.9243, 0.3222, 0.6166, 0.1166, 0.5932, 0.1452, 0.5932, 0.1452, 0.6166, 0.1166, 0.935, 0.2868, 0.9386, 0.25, 0.9386, 0.25, 0.935, 0.2868, 0.5932, 0.1452, 0.5757, 0.1778, 0.5757, 0.1778, 0.5932, 0.1452, 0.9386, 0.25, 0.935, 0.2132, 0.935, 0.2132, 0.9386, 0.25, 0.5757, 0.1778, 0.565, 0.2132, 0.565, 0.2132, 0.5757, 0.1778, 0.935, 0.2132, 0.9243, 0.1778, 0.9243, 0.1778, 0.935, 0.2132, 0.565, 0.2132, 0.5614, 0.25, 0.5614, 0.25, 0.565, 0.2132, 0.9243, 0.1778, 0.9068, 0.1452, 0.9068, 0.1452, 0.9243, 0.1778, 0.5614, 0.25, 0.565, 0.2868, 0.565, 0.2868, 0.5614, 0.25, 0.9068, 0.1452, 0.8834, 0.1166, 0.8834, 0.1166, 0.9068, 0.1452, 0.565, 0.2868, 0.5757, 0.3222, 0.5757, 0.3222, 0.565, 0.2868, 0.8834, 0.1166, 0.8548, 0.09317, 0.8548, 0.09317, 0.8834, 0.1166, 0.5757, 0.3222, 0.5932, 0.3548, 0.5932, 0.3548, 0.5757, 0.3222, 0.8548, 0.09317, 0.8222, 0.07574, 0.8222, 0.07574, 0.8548, 0.09317, 0.75, 0.4386, 0.7868, 0.435, 0.7868, 0.435, 0.75, 0.4386, 0.5932, 0.3548, 0.6166, 0.3834, 0.6166, 0.3834, 0.5932, 0.3548, 0.8222, 0.07574, 0.7868, 0.06501, 0.7868, 0.06501, 0.8222, 0.07574, 0.7868, 0.435, 0.8222, 0.4243, 0.8222, 0.4243, 0.7868, 0.435, 0.6166, 0.3834, 0.6452, 0.4068, 0.6452, 0.4068, 0.6166, 0.3834, 0.7868, 0.06501, 0.75, 0.06139, 0.75, 0.06139, 0.7868, 0.06501, 0.8222, 0.4243, 0.8548, 0.4068, 0.8548, 0.4068, 0.8222, 0.4243, 0.6452, 0.4068, 0.6778, 0.4243, 0.6778, 0.4243, 0.6452, 0.4068, 0.75, 0.06139, 0.7132, 0.06501, 0.7132, 0.06501, 0.75, 0.06139, 0.8548, 0.4068, 0.8834, 0.3834, 0.8834, 0.3834, 0.8548, 0.4068, 0.6778, 0.4243, 0.7132, 0.435, 0.7132, 0.435, 0.6778, 0.4243, 0.7132, 0.06501, 0.6778, 0.07574, 0.6778, 0.07574, 0.7132, 0.06501, 0.8834, 0.3834, 0.9068, 0.3548, 0.9068, 0.3548, 0.8834, 0.3834, 0.7132, 0.435, 0.75, 0.4386, 0.75, 0.4386, 0.7132, 0.435, 0.6778, 0.07574, 0.6452, 0.09317, 0.6452, 0.09317, 0.6778, 0.07574])
me_cylinder.update()

# ---- objects
ob_cylinder = bpy.data.objects.new('Cylinder', me_cylinder)

# ---- transforms, parenting, visibility, modifiers, constraints
ob_cylinder.location = (0.0, 0.0, 0.0)
_m = ob_cylinder.modifiers.new('Auto Smooth', 'NODES')
_m.node_group = ng_auto_smooth
_gi = [s.identifier for s in ng_auto_smooth.interface.items_tree if s.item_type == 'SOCKET' and s.in_out == 'INPUT']
_m[_gi[1]] = 0.5236  # Angle

# ---- collection membership
col_collection.objects.link(ob_cylinder)

# ---- scene / render settings (as saved in the file)
scene.frame_start = 1; scene.frame_end = 250; scene.frame_set(1)
scene.render.engine = 'BLENDER_EEVEE_NEXT'
scene.cycles.sampling_pattern = 'TABULATED_SOBOL'
scene.cycles.use_light_tree = False
scene.view_settings.view_transform = 'Filmic'
bpy.context.view_layer.update()

# ---- added for rendering (the .blend has no active camera and no usable light): camera, sun
cam_auto = bpy.data.cameras.new('AutoCamera')
cam_auto.lens = 50.0
cam_auto.sensor_width = 36.0
cam_auto.clip_end = 8445.47
ob_auto_camera = bpy.data.objects.new('AutoCamera', cam_auto)
scene.collection.objects.link(ob_auto_camera)
ob_auto_camera.location = (481.225, -601.635, 309.721)
ob_auto_camera.rotation_euler = (1.09748, -7.21219e-08, 0.694738)
scene.camera = ob_auto_camera
light_auto_sun = bpy.data.lights.new('AutoSun', 'SUN')
light_auto_sun.energy = 3.0
light_auto_sun.angle = 0.0523599
ob_auto_sun = bpy.data.objects.new('AutoSun', light_auto_sun)
scene.collection.objects.link(ob_auto_sun)
ob_auto_sun.rotation_euler = (0.872665, 0.174533, 0.523599)
bpy.context.view_layer.update()
